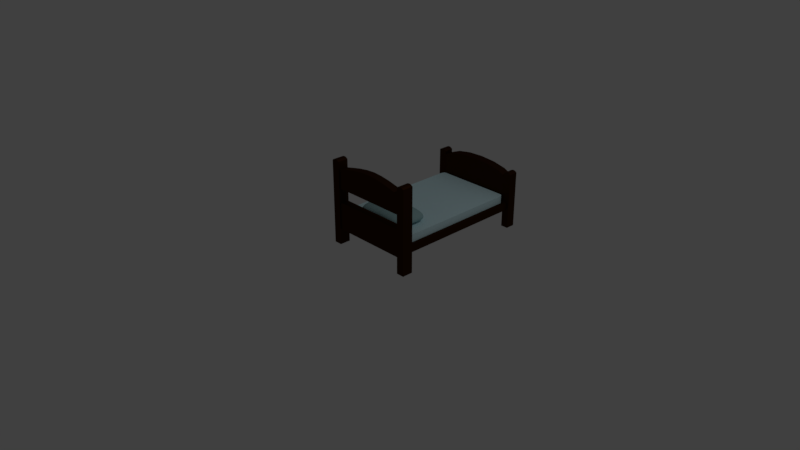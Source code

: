 # Source: Apare_Cama.blend  (saved by Blender 2.78.0; exported with 4.5.12 LTS)
import bpy
from mathutils import Matrix  # noqa: F401  (used for matrix-valued properties, if any)

bpy.ops.wm.read_factory_settings(use_empty=True)
scene = bpy.context.scene
scene.name = 'Scene'

# ---- collections
col_collection_1 = bpy.data.collections.new('Collection 1'); scene.collection.children.link(col_collection_1)

# ---- materials (node trees are filled in below, after node groups)
mat_material_travesseiro = bpy.data.materials.new('Material.Travesseiro')
mat_material_travesseiro.alpha_threshold = 0.0
mat_material_travesseiro.roughness = 0.5
mat_colchao = bpy.data.materials.new('colchao')
mat_colchao.alpha_threshold = 0.0
mat_colchao.roughness = 0.5
mat_material_estrutura = bpy.data.materials.new('Material.Estrutura')
mat_material_estrutura.alpha_threshold = 0.0
mat_material_estrutura.roughness = 0.5

# ---- material node trees
mat_material_travesseiro.use_nodes = True; mat_material_travesseiro.node_tree.nodes.clear()
_N = mat_material_travesseiro.node_tree.nodes; _L = mat_material_travesseiro.node_tree.links
n0 = _N.new('ShaderNodeOutputMaterial'); n0.name = 'Material Output'; n0.location = (300, 300)
n1 = _N.new('ShaderNodeBsdfDiffuse'); n1.name = 'Diffuse BSDF'; n1.location = (10, 300)
n1.inputs[0].default_value = (0.3597, 0.5543, 0.5705, 1.0)
_L.new(n1.outputs[0], n0.inputs[0])
n0.is_active_output = True
mat_colchao.use_nodes = True; mat_colchao.node_tree.nodes.clear()
_N = mat_colchao.node_tree.nodes; _L = mat_colchao.node_tree.links
n0 = _N.new('ShaderNodeOutputMaterial'); n0.name = 'Material Output'; n0.location = (300, 300)
n1 = _N.new('ShaderNodeBsdfDiffuse'); n1.name = 'Diffuse BSDF'; n1.location = (10, 300)
n1.inputs[0].default_value = (0.6938, 0.9427, 1.0, 1.0)
_L.new(n1.outputs[0], n0.inputs[0])
n0.is_active_output = True
mat_material_estrutura.use_nodes = True; mat_material_estrutura.node_tree.nodes.clear()
_N = mat_material_estrutura.node_tree.nodes; _L = mat_material_estrutura.node_tree.links
n0 = _N.new('ShaderNodeOutputMaterial'); n0.name = 'Material Output'; n0.location = (300, 300)
n1 = _N.new('ShaderNodeBsdfAnisotropic'); n1.name = 'Glossy BSDF'; n1.location = (10, 300)
n1.inputs[0].default_value = (0.06072, 0.01973, 0.003238, 1.0)
n1.inputs[1].default_value = 0.6977
_L.new(n1.outputs[0], n0.inputs[0])
n0.is_active_output = True

# ---- world
world_world = bpy.data.worlds.new('World'); scene.world = world_world
world_world.color = (0.05088, 0.05088, 0.05088)
world_world.use_sun_shadow = False
world_world.sun_shadow_jitter_overblur = 0.0
world_world.cycles.sampling_method = 'MANUAL'

# ---- cameras
cam_camera = bpy.data.cameras.new('Camera')
cam_camera.clip_end = 100.0
cam_camera.lens = 35.0
cam_camera.sensor_width = 32.0
cam_camera.sensor_height = 18.0
cam_camera.ortho_scale = 7.314
cam_camera.dof.focus_distance = 0.0

# ---- lights
light_lamp = bpy.data.lights.new('Lamp', 'POINT')
light_lamp.transmission_factor = 0.0
light_lamp.cutoff_distance = 30.0
light_lamp.energy = 100.0
light_lamp.shadow_buffer_clip_start = 1.001
light_lamp.shadow_soft_size = 0.1
light_lamp.shadow_maximum_resolution = 0.006
light_lamp.use_absolute_resolution = True

# ---- meshes
me_cube_004 = bpy.data.meshes.new('Cube.004')
me_cube_004.from_pydata([(-4.101, -1.761, -8.796), (-4.101, -1.761, -6.217), (-4.101, 1.813, -8.794), (-4.101, 1.813, -6.217), (-1.348, -1.743, -7.501), (-1.348, -1.761, -6.217), (-1.348, 1.813, -7.999), (-1.348, 1.813, -6.217), (-2.725, 1.372, -11.02), (-2.725, 1.372, -6.217), (-2.725, -1.381, -11.02), (-2.725, -1.381, -6.217), (-4.05, -0.01684, -11.11), (-4.05, -0.01684, -6.301), (-1.406, -0.00495, -11.02), (-1.406, -0.00495, -6.217), (-2.725, -0.00495, -6.246), (-2.725, -0.00495, -10.73)], [], [(12, 13, 3, 2), (8, 9, 7, 6), (14, 15, 5, 4), (10, 11, 1, 0), (17, 14, 4, 10), (16, 13, 1, 11), (15, 16, 11, 5), (12, 17, 10, 0), (4, 5, 11, 10), (2, 3, 9, 8), (2, 8, 17, 12), (7, 9, 16, 15), (9, 3, 13, 16), (8, 6, 14, 17), (6, 7, 15, 14), (0, 1, 13, 12)])
me_cube_004.polygons.foreach_set('use_smooth', [True] * 16)
_uv = me_cube_004.uv_layers.new(name='UVMap')
_uv.uv.foreach_set('vector', [0.7382, 0.3449, 0.7269, 0.6031, 0.6827, 0.6044, 0.5796, 0.481, 0.4775, 0.5843, 0.6752, 0.6437, 0.6684, 0.6806, 0.5593, 0.7339, 0.7163, 0.9069, 0.7195, 0.6989, 0.7737, 0.692, 0.851, 0.7559, 0.9704, 0.5952, 0.7744, 0.6511, 0.7689, 0.6084, 0.876, 0.4917, 0.7416, 0.2596, 0.7468, 0.1523, 0.8937, 0.1551, 0.8518, 0.2754, 0.7237, 0.6489, 0.7269, 0.6031, 0.7689, 0.6084, 0.7744, 0.6511, 0.7195, 0.6989, 0.7237, 0.6489, 0.7744, 0.6511, 0.7737, 0.692, 0.7382, 0.3449, 0.7416, 0.2596, 0.8518, 0.2754, 0.876, 0.4917, 0.851, 0.7559, 0.7737, 0.692, 0.7744, 0.6511, 0.9704, 0.5952, 0.5796, 0.481, 0.6827, 0.6044, 0.6752, 0.6437, 0.4775, 0.5843, 0.5796, 0.481, 0.6297, 0.2645, 0.7416, 0.2596, 0.7382, 0.3449, 0.6684, 0.6806, 0.6752, 0.6437, 0.7237, 0.6489, 0.7195, 0.6989, 0.6752, 0.6437, 0.6827, 0.6044, 0.7269, 0.6031, 0.7237, 0.6489, 0.6297, 0.2645, 0.6299, 0.1737, 0.7468, 0.1523, 0.7416, 0.2596, 0.5593, 0.7339, 0.6684, 0.6806, 0.7195, 0.6989, 0.7163, 0.9069, 0.876, 0.4917, 0.7689, 0.6084, 0.7269, 0.6031, 0.7382, 0.3449])
me_cube_004.materials.append(mat_material_travesseiro)
me_cube_004.use_remesh_preserve_volume = False
me_cube_004.use_remesh_preserve_attributes = False
me_cube_004.use_mirror_vertex_groups = False
me_cube_004.update()
me_cube_003 = bpy.data.meshes.new('Cube.003')
me_cube_003.from_pydata([(-0.9272, -1.0, -1.54), (-1.0, -0.9272, -1.54), (-0.9636, -0.9902, -1.54), (-0.9902, -0.9636, -1.54), (-1.0, -0.9272, 0.4601), (-0.9272, -1.0, 0.4601), (-0.9902, -0.9636, 0.4601), (-0.9636, -0.9902, 0.4601), (-1.0, 0.9272, -1.54), (-0.9272, 1.0, -1.54), (-0.9902, 0.9636, -1.54), (-0.9636, 0.9902, -1.54), (-0.9272, 1.0, 0.4601), (-1.0, 0.9272, 0.4601), (-0.9636, 0.9902, 0.4601), (-0.9902, 0.9636, 0.4601), (1.0, -0.9272, -1.54), (0.9272, -1.0, -1.54), (0.9902, -0.9636, -1.54), (0.9636, -0.9902, -1.54), (0.9272, -1.0, 0.4601), (1.0, -0.9272, 0.4601), (0.9636, -0.9902, 0.4601), (0.9902, -0.9636, 0.4601), (0.9272, 1.0, -1.54), (1.0, 0.9272, -1.54), (0.9636, 0.9902, -1.54), (0.9902, 0.9636, -1.54), (1.0, 0.9272, 0.4601), (0.9272, 1.0, 0.4601), (0.9902, 0.9636, 0.4601), (0.9636, 0.9902, 0.4601)], [], [(17, 20, 5, 0), (25, 28, 21, 16), (28, 30, 31, 29, 12, 14, 15, 13, 4, 6, 7, 5, 20, 22, 23, 21), (1, 4, 13, 8), (9, 12, 29, 24), (0, 5, 7, 2), (2, 7, 6, 3), (3, 6, 4, 1), (12, 9, 11, 14), (14, 11, 10, 15), (15, 10, 8, 13), (28, 25, 27, 30), (30, 27, 26, 31), (31, 26, 24, 29), (20, 17, 19, 22), (22, 19, 18, 23), (23, 18, 16, 21), (8, 10, 11, 9, 24, 26, 27, 25, 16, 18, 19, 17, 0, 2, 3, 1)])
_uv = me_cube_003.uv_layers.new(name='UVMap')
_uv.uv.foreach_set('vector', [0.2852, 0.0649, 0.0339, 0.0649, 0.0339, 0.3373, 0.2852, 0.3373, 0.2852, 0.339, 0.0339, 0.339, 0.0339, 0.6114, 0.2852, 0.6114, 0.296, 0.3373, 0.2915, 0.336, 0.2881, 0.3324, 0.2869, 0.3274, 0.2869, 0.07482, 0.2881, 0.06986, 0.2915, 0.06623, 0.296, 0.0649, 0.5291, 0.0649, 0.5337, 0.06623, 0.537, 0.06986, 0.5382, 0.07482, 0.5382, 0.3274, 0.537, 0.3324, 0.5337, 0.336, 0.5291, 0.3373, 0.5382, 0.339, 0.2869, 0.339, 0.2869, 0.6114, 0.5382, 0.6114, 0.2852, 0.6131, 0.0339, 0.6131, 0.0339, 0.8855, 0.2852, 0.8855, 0.6647, 0.6114, 0.6647, 0.339, 0.6031, 0.339, 0.6031, 0.6114, 0.2869, 0.6799, 0.5382, 0.6799, 0.5382, 0.6131, 0.2869, 0.6131, 0.6015, 0.6114, 0.6015, 0.339, 0.5399, 0.339, 0.5399, 0.6114, 0.2869, 0.7485, 0.5382, 0.7485, 0.5382, 0.6816, 0.2869, 0.6816, 0.8545, 0.6114, 0.8545, 0.339, 0.7929, 0.339, 0.7929, 0.6114, 0.2869, 0.817, 0.5382, 0.817, 0.5382, 0.7501, 0.2869, 0.7501, 0.728, 0.6114, 0.728, 0.339, 0.6664, 0.339, 0.6664, 0.6114, 0.2869, 0.8855, 0.5382, 0.8855, 0.5382, 0.8186, 0.2869, 0.8186, 0.7912, 0.6114, 0.7912, 0.339, 0.7296, 0.339, 0.7296, 0.6114, 0.5399, 0.6799, 0.7912, 0.6799, 0.7912, 0.6131, 0.5399, 0.6131, 0.8545, 0.3373, 0.8545, 0.0649, 0.7929, 0.0649, 0.7929, 0.3373, 0.5399, 0.7485, 0.7912, 0.7485, 0.7912, 0.6816, 0.5399, 0.6816, 0.7912, 0.3274, 0.79, 0.3324, 0.7867, 0.336, 0.7821, 0.3373, 0.549, 0.3373, 0.5445, 0.336, 0.5411, 0.3324, 0.5399, 0.3274, 0.5399, 0.07482, 0.5411, 0.06986, 0.5445, 0.06623, 0.549, 0.0649, 0.7821, 0.0649, 0.7867, 0.06623, 0.79, 0.06986, 0.7912, 0.07482])
me_cube_003.materials.append(mat_colchao)
me_cube_003.use_remesh_preserve_volume = False
me_cube_003.use_remesh_preserve_attributes = False
me_cube_003.use_mirror_vertex_groups = False
me_cube_003.update()
me_cube_001 = bpy.data.meshes.new('Cube.001')
me_cube_001.from_pydata([(0.2716, 1.257, 0.1057), (0.1358, 1.257, 0.1185), (0.2716, 1.257, 0.1792), (0.4074, 1.257, 0.08771), (0.2716, 1.257, 0.03214), (0.1358, 1.257, 0.04016), (0.1358, 1.257, 0.1969), (0.4074, 1.257, 0.1545), (0.4074, 1.257, 0.0209), (-0.2716, 0.6127, -0.09556), (-0.2716, 0.8512, -0.09681), (-0.1358, 0.6127, -0.09556), (-0.2716, 0.3742, -0.09413), (-0.4074, 0.6127, -0.09556), (-0.4074, 0.8512, -0.09681), (-0.1358, 0.8512, -0.09681), (-0.1358, 0.3742, -0.09413), (-0.4074, 0.3742, -0.09413), (-0.2716, -0.03199, 0.1113), (-0.1358, -0.03199, 0.1242), (-0.2716, -0.0319, 0.1843), (-0.4074, -0.03199, 0.09335), (-0.2716, -0.0319, 0.03837), (-0.1358, -0.0319, 0.0464), (-0.1358, -0.0319, 0.2019), (-0.4074, -0.0319, 0.1596), (-0.4074, -0.0319, 0.02714), (0.2716, 0.6127, 0.3163), (0.2716, 0.3742, 0.3169), (0.4074, 0.6127, 0.2786), (0.2716, 0.8512, 0.3154), (0.1358, 0.6127, 0.3433), (0.1358, 0.3742, 0.3438), (0.4074, 0.3742, 0.2792), (0.4074, 0.8512, 0.2777), (0.1358, 0.8512, 0.3423), (-0.2716, -0.03051, -0.07959), (-0.2716, -0.03117, -0.06008), (-0.4074, -0.03051, -0.08015), (-0.2716, -0.02963, -0.0871), (-0.1358, -0.03051, -0.07918), (-0.1358, -0.03117, -0.05848), (-0.4074, -0.03117, -0.06233), (-0.4074, -0.02963, -0.0871), (-0.1358, -0.02963, -0.0871), (-0.2716, -0.005825, -0.09061), (-0.2716, -0.02713, -0.08961), (-0.4074, -0.005825, -0.09061), (-0.2716, 0.05506, -0.09161), (-0.1358, -0.005825, -0.09061), (-0.1358, -0.02713, -0.08961), (-0.4074, -0.02713, -0.08961), (-0.4074, 0.05506, -0.09161), (-0.1358, 0.05506, -0.09161), (0.2716, 1.256, -0.08675), (0.2716, 1.257, -0.0671), (0.4074, 1.256, -0.08731), (0.2716, 1.255, -0.0943), (0.1358, 1.256, -0.08635), (0.1358, 1.257, -0.0655), (0.4074, 1.257, -0.06935), (0.4074, 1.255, -0.0943), (0.1358, 1.255, -0.0943), (0.2716, 1.231, -0.09754), (0.2716, 1.253, -0.09678), (0.4074, 1.231, -0.09754), (0.2716, 1.17, -0.09786), (0.1358, 1.231, -0.09754), (0.1358, 1.253, -0.09678), (0.4074, 1.253, -0.09678), (0.4074, 1.17, -0.09786), (0.1358, 1.17, -0.09786), (0.2716, 1.231, 0.3111), (0.2716, 1.17, 0.3127), (0.4074, 1.231, 0.2742), (0.2716, 1.253, 0.3094), (0.1358, 1.231, 0.3374), (0.1358, 1.17, 0.3392), (0.4074, 1.17, 0.2755), (0.4074, 1.253, 0.2729), (0.1358, 1.253, 0.3355), (0.2716, 1.256, 0.2982), (0.2716, 1.255, 0.3059), (0.4074, 1.256, 0.2628), (0.2716, 1.257, 0.2785), (0.1358, 1.256, 0.3235), (0.1358, 1.255, 0.3317), (0.4074, 1.255, 0.2699), (0.4074, 1.257, 0.2448), (0.1358, 1.257, 0.3026), (-0.2716, -0.005825, 0.315), (-0.2716, 0.05506, 0.3162), (-0.4074, -0.005825, 0.2781), (-0.2716, -0.02713, 0.3134), (-0.1358, -0.005825, 0.3413), (-0.1358, 0.05506, 0.3427), (-0.4074, 0.05506, 0.279), (-0.4074, -0.02713, 0.2769), (-0.1358, -0.02713, 0.3395), (-0.2716, -0.03051, 0.3023), (-0.2716, -0.02963, 0.31), (-0.4074, -0.03051, 0.2669), (-0.2716, -0.03117, 0.2827), (-0.1358, -0.03051, 0.3276), (-0.1358, -0.02963, 0.3357), (-0.4074, -0.02963, 0.2739), (-0.4074, -0.03117, 0.249), (-0.1358, -0.03117, 0.3068), (0.2716, 0.6127, -0.09556), (0.2716, 0.8512, -0.09681), (0.4074, 0.6127, -0.09556), (0.2716, 0.3742, -0.09413), (0.1358, 0.6127, -0.09556), (0.1358, 0.8512, -0.09681), (0.4074, 0.8512, -0.09681), (0.4074, 0.3742, -0.09413), (0.1358, 0.3742, -0.09413), (0.2716, -0.03051, 0.3023), (0.2716, -0.02963, 0.31), (0.1358, -0.03051, 0.3276), (0.2716, -0.03117, 0.2827), (0.4074, -0.03051, 0.2669), (0.4074, -0.02963, 0.2739), (0.1358, -0.02963, 0.3357), (0.1358, -0.03117, 0.3068), (0.4074, -0.03117, 0.249), (0.2716, -0.005825, 0.315), (0.2716, 0.05506, 0.3162), (0.1358, -0.005825, 0.3413), (0.2716, -0.02713, 0.3134), (0.4074, -0.005825, 0.2781), (0.4074, 0.05506, 0.279), (0.1358, 0.05506, 0.3427), (0.1358, -0.02713, 0.3395), (0.4074, -0.02713, 0.2769), (-0.2716, 1.256, 0.2982), (-0.2716, 1.255, 0.3059), (-0.1358, 1.256, 0.3235), (-0.2716, 1.257, 0.2785), (-0.4074, 1.256, 0.2628), (-0.4074, 1.255, 0.2699), (-0.1358, 1.255, 0.3317), (-0.1358, 1.257, 0.3026), (-0.4074, 1.257, 0.2448), (-0.2716, 1.231, 0.3111), (-0.2716, 1.17, 0.3127), (-0.1358, 1.231, 0.3374), (-0.2716, 1.253, 0.3094), (-0.4074, 1.231, 0.2742), (-0.4074, 1.17, 0.2755), (-0.1358, 1.17, 0.3392), (-0.1358, 1.253, 0.3355), (-0.4074, 1.253, 0.2729), (-0.2716, 1.231, -0.09754), (-0.2716, 1.253, -0.09678), (-0.1358, 1.231, -0.09754), (-0.2716, 1.17, -0.09786), (-0.4074, 1.231, -0.09754), (-0.4074, 1.253, -0.09678), (-0.1358, 1.253, -0.09678), (-0.1358, 1.17, -0.09786), (-0.4074, 1.17, -0.09786), (-0.2716, 1.256, -0.08675), (-0.2716, 1.257, -0.0671), (-0.1358, 1.256, -0.08635), (-0.2716, 1.255, -0.0943), (-0.4074, 1.256, -0.08731), (-0.4074, 1.257, -0.06935), (-0.1358, 1.257, -0.0655), (-0.1358, 1.255, -0.0943), (-0.4074, 1.255, -0.0943), (0.2716, -0.005825, -0.09061), (0.2716, -0.02713, -0.08961), (0.1358, -0.005825, -0.09061), (0.2716, 0.05506, -0.09161), (0.4074, -0.005825, -0.09061), (0.4074, -0.02713, -0.08961), (0.1358, -0.02713, -0.08961), (0.1358, 0.05506, -0.09161), (0.4074, 0.05506, -0.09161), (0.2716, -0.03051, -0.07959), (0.2716, -0.03117, -0.06008), (0.1358, -0.03051, -0.07918), (0.2716, -0.02963, -0.0871), (0.4074, -0.03051, -0.08015), (0.4074, -0.03117, -0.06233), (0.1358, -0.03117, -0.05848), (0.1358, -0.02963, -0.0871), (0.4074, -0.02963, -0.0871), (-0.2716, 0.6127, 0.3163), (-0.2716, 0.3742, 0.3169), (-0.1358, 0.6127, 0.3433), (-0.2716, 0.8512, 0.3154), (-0.4074, 0.6127, 0.2786), (-0.4074, 0.3742, 0.2792), (-0.1358, 0.3742, 0.3438), (-0.1358, 0.8512, 0.3423), (-0.4074, 0.8512, 0.2777), (0.2716, -0.03199, 0.1113), (0.4074, -0.03199, 0.09335), (0.2716, -0.0319, 0.1843), (0.1358, -0.03199, 0.1242), (0.2716, -0.0319, 0.03837), (0.4074, -0.0319, 0.02714), (0.4074, -0.0319, 0.1596), (0.1358, -0.0319, 0.2019), (0.1358, -0.0319, 0.0464), (-0.2716, 1.257, 0.1057), (-0.4074, 1.257, 0.08771), (-0.2716, 1.257, 0.1792), (-0.1358, 1.257, 0.1185), (-0.2716, 1.257, 0.03214), (-0.4074, 1.257, 0.0209), (-0.4074, 1.257, 0.1545), (-0.1358, 1.257, 0.1969), (-0.1358, 1.257, 0.04016), (-0.4074, -0.03162, 0.215), (-0.2716, -0.03162, 0.2454), (-0.1358, -0.03162, 0.267), (0.4074, 1.257, 0.2105), (0.2716, 1.257, 0.2408), (0.1358, 1.257, 0.2625), (-0.4074, -0.0285, -0.08848), (-0.2716, -0.0285, -0.08848), (-0.1358, -0.0285, -0.08848), (-0.4074, -0.0285, 0.2755), (-0.2716, -0.0285, 0.3117), (-0.1358, -0.0285, 0.3376), (0.4074, 0.1752, 0.2794), (0.2716, 0.1752, 0.3169), (0.1358, 0.1752, 0.3436), (0.4074, 1.254, 0.2714), (0.2716, 1.254, 0.3077), (0.1358, 1.254, 0.3336), (-0.4074, 1.05, 0.2766), (-0.2716, 1.05, 0.3141), (-0.1358, 1.05, 0.3409), (0.4074, 1.05, -0.09765), (0.2716, 1.05, -0.09765), (0.1358, 1.05, -0.09765), (0.4074, 1.254, -0.09567), (0.2716, 1.254, -0.09567), (0.1358, 1.254, -0.09567), (-0.4074, 1.257, -0.03506), (-0.2716, 1.257, -0.02945), (-0.1358, 1.257, -0.02543), (0.4074, -0.03162, -0.02833), (0.2716, -0.03162, -0.02272), (0.1358, -0.03162, -0.01871), (-0.4074, 0.1752, -0.09274), (-0.2716, 0.1752, -0.09274), (-0.1358, 0.1752, -0.09274), (0.5432, -0.02963, -0.0871), (0.5432, -0.03051, -0.08079), (0.5432, -0.03117, -0.0649), (-0.1358, -0.03162, -0.01871), (-0.2716, -0.03162, -0.02272), (-0.4074, -0.03162, -0.02833), (-0.5432, -0.03117, -0.0649), (-0.5432, -0.03051, -0.08079), (-0.5432, -0.02963, -0.0871), (0.1358, -0.0285, -0.08848), (0.2716, -0.0285, -0.08848), (0.4074, -0.0285, -0.08848), (0.5432, 0.05506, -0.09161), (0.5432, -0.005825, -0.09061), (0.5432, -0.02713, -0.08961), (-0.5432, -0.02713, -0.08961), (-0.5432, -0.005825, -0.09061), (-0.5432, 0.05506, -0.09161), (0.1358, 0.1752, -0.09274), (0.2716, 0.1752, -0.09274), (0.4074, 0.1752, -0.09274), (-0.5432, 1.255, -0.0943), (-0.5432, 1.256, -0.08795), (-0.5432, 1.257, -0.07192), (0.1358, 1.257, -0.02543), (0.2716, 1.257, -0.02945), (0.4074, 1.257, -0.03506), (0.5432, 1.257, -0.07192), (0.5432, 1.256, -0.08795), (0.5432, 1.255, -0.0943), (-0.1358, 1.254, -0.09567), (-0.2716, 1.254, -0.09567), (-0.4074, 1.254, -0.09567), (-0.5432, 1.17, -0.09786), (-0.5432, 1.231, -0.09754), (-0.5432, 1.253, -0.09678), (0.5432, 1.253, -0.09678), (0.5432, 1.231, -0.09754), (0.5432, 1.17, -0.09786), (-0.1358, 1.05, -0.09765), (-0.2716, 1.05, -0.09765), (-0.4074, 1.05, -0.09765), (-0.5432, 1.253, 0.2312), (-0.5432, 1.231, 0.2321), (-0.5432, 1.17, 0.233), (0.1358, 1.05, 0.3409), (0.2716, 1.05, 0.3141), (0.4074, 1.05, 0.2766), (0.5432, 1.17, 0.233), (0.5432, 1.231, 0.2321), (0.5432, 1.253, 0.2312), (-0.1358, 1.254, 0.3336), (-0.2716, 1.254, 0.3077), (-0.4074, 1.254, 0.2714), (-0.5432, 1.257, 0.2063), (-0.5432, 1.256, 0.2223), (-0.5432, 1.255, 0.2287), (0.5432, 1.255, 0.2287), (0.5432, 1.256, 0.2223), (0.5432, 1.257, 0.2063), (-0.1358, 1.257, 0.2625), (-0.2716, 1.257, 0.2408), (-0.4074, 1.257, 0.2105), (0.5432, -0.02713, 0.2352), (0.5432, -0.005825, 0.236), (0.5432, 0.05506, 0.2365), (-0.1358, 0.1752, 0.3436), (-0.2716, 0.1752, 0.3169), (-0.4074, 0.1752, 0.2794), (-0.5432, 0.05506, 0.2365), (-0.5432, -0.005825, 0.236), (-0.5432, -0.02713, 0.2352), (0.1358, -0.0285, 0.3376), (0.2716, -0.0285, 0.3117), (0.4074, -0.0285, 0.2755), (0.5432, -0.03117, 0.2105), (0.5432, -0.03051, 0.2264), (0.5432, -0.02963, 0.2327), (-0.5432, -0.02963, 0.2327), (-0.5432, -0.03051, 0.2264), (-0.5432, -0.03117, 0.2105), (0.1358, -0.03162, 0.267), (0.2716, -0.03162, 0.2454), (0.4074, -0.03162, 0.215), (-0.5432, 0.3742, -0.09413), (-0.5432, 0.6127, -0.09556), (-0.5432, 0.8512, -0.09681), (0.5432, 0.8512, -0.09681), (0.5432, 0.6127, -0.09556), (0.5432, 0.3742, -0.09413), (0.5432, -0.0319, 0.0143), (0.5432, -0.03199, 0.07281), (0.5432, -0.0319, 0.1313), (-0.5432, -0.0319, 0.1313), (-0.5432, -0.03199, 0.07281), (-0.5432, -0.0319, 0.0143), (-0.5432, 1.257, 0.008063), (-0.5432, 1.257, 0.06717), (-0.5432, 1.257, 0.1263), (0.5432, 1.257, 0.1263), (0.5432, 1.257, 0.06717), (0.5432, 1.257, 0.008063), (-0.5432, 0.8512, 0.2347), (-0.5432, 0.6127, 0.2355), (-0.5432, 0.3742, 0.2362), (0.5432, 0.3742, 0.2362), (0.5432, 0.6127, 0.2355), (0.5432, 0.8512, 0.2347), (0.0, 0.8512, -0.09681), (0.0, 0.6127, -0.09556), (0.0, 0.3742, -0.09413), (0.0, -0.02963, 0.346), (0.0, -0.03051, 0.3377), (0.0, -0.03117, 0.3164), (0.0, 0.05506, 0.3534), (0.0, -0.005825, 0.3518), (0.0, -0.02713, 0.35), (0.0, 1.255, 0.342), (0.0, 1.256, 0.3336), (0.0, 1.257, 0.3122), (0.0, 1.17, 0.3499), (0.0, 1.231, 0.3479), (0.0, 1.253, 0.3459), (0.0, 1.253, -0.09678), (0.0, 1.231, -0.09754), (0.0, 1.17, -0.09786), (0.0, 1.257, -0.06486), (0.0, 1.256, -0.08619), (0.0, 1.255, -0.0943), (0.0, -0.02713, -0.08961), (0.0, -0.005825, -0.09061), (0.0, 0.05506, -0.09161), (0.0, -0.03117, -0.05783), (0.0, -0.03051, -0.07902), (0.0, -0.02963, -0.0871), (0.0, 0.3742, 0.3545), (0.0, 0.6127, 0.354), (0.0, 0.8512, 0.353), (0.0, -0.0319, 0.209), (0.0, -0.03199, 0.1293), (0.0, -0.0319, 0.04961), (0.0, 1.257, 0.204), (0.0, 1.257, 0.1237), (0.0, 1.257, 0.04337), (0.0, 1.254, 0.3439), (0.0, 1.05, 0.3516), (0.0, 1.05, -0.09765), (0.0, 1.254, -0.09567), (0.0, 1.257, -0.02383), (0.0, 0.1752, -0.09274), (0.0, -0.0285, -0.08848), (0.0, -0.03162, -0.0171), (-0.5432, 0.1752, -0.09274), (-0.5432, -0.03162, -0.03475), (-0.5432, -0.0285, -0.08848), (0.5432, -0.03162, -0.03475), (0.5432, 0.1752, -0.09274), (0.5432, -0.0285, -0.08848), (0.5432, 1.05, -0.09765), (0.5432, 1.257, -0.04148), (0.5432, 1.254, -0.09567), (-0.5432, 1.257, -0.04148), (-0.5432, 1.05, -0.09765), (-0.5432, 1.254, -0.09567), (0.5432, 1.257, 0.1758), (0.5432, 1.05, 0.2338), (0.5432, 1.254, 0.23), (-0.5432, 1.05, 0.2338), (-0.5432, 1.257, 0.1758), (-0.5432, 1.254, 0.23), (-0.5432, -0.03162, 0.1804), (-0.5432, 0.1752, 0.2366), (-0.5432, -0.0285, 0.2341), (0.5432, 0.1752, 0.2366), (0.5432, -0.03162, 0.1804), (0.5432, -0.0285, 0.2341), (0.0, 1.257, 0.2712), (0.0, 0.1752, 0.3543), (0.0, -0.0285, 0.348), (0.0, -0.03162, 0.2757), (-0.6546, -0.2202, -1.073), (-0.6546, 1.446, -1.073), (0.6546, -0.2202, -1.073), (0.6546, 1.446, -1.073), (-0.6546, -0.2202, 0.3662), (-0.6546, 1.446, 0.3662), (0.6546, 1.446, 0.3662), (0.6546, -0.2202, 0.3662), (0.5432, 1.446, -1.073), (-0.5432, 1.446, -1.073), (-0.5432, -0.2202, -1.073), (0.5432, -0.2202, -1.073), (0.5432, -0.2202, 0.3662), (-0.5432, -0.2202, 0.3662), (-0.5432, 1.446, 0.3662), (0.5432, 1.446, 0.3662), (-0.6537, 21.3, -0.1083), (-0.6537, 21.3, -1.073), (0.6536, 22.72, -0.1083), (0.6536, 22.72, -1.073), (0.6536, 21.3, -0.1083), (0.6536, 21.3, -1.073), (-0.6537, 22.72, -0.1083), (-0.6537, 22.72, -1.073), (0.5432, 1.446, 0.3662), (0.6546, 1.446, 0.3662), (0.5687, 1.446, 0.3876), (0.5989, 1.446, 0.3951), (0.629, 1.446, 0.3876), (0.6546, -0.2202, 0.3662), (0.5432, -0.2202, 0.3662), (0.629, -0.2202, 0.3876), (0.5989, -0.2202, 0.3951), (0.5687, -0.2202, 0.3876), (-0.5432, -0.2202, 0.3662), (-0.6546, -0.2202, 0.3662), (-0.5687, -0.2202, 0.3876), (-0.5989, -0.2202, 0.3951), (-0.629, -0.2202, 0.3876), (-0.6546, 1.446, 0.3662), (-0.5432, 1.446, 0.3662), (-0.629, 1.446, 0.3876), (-0.5989, 1.446, 0.3951), (-0.5687, 1.446, 0.3876), (-0.5432, -0.03208, -0.3337), (0.5432, -0.03208, -0.3337), (-0.5432, 1.258, -0.8048), (0.5432, 1.258, -0.8048), (0.5432, -0.03208, -0.8048), (-0.5432, -0.03208, -0.8048), (0.5432, 1.258, -0.3394), (-0.5432, 1.258, -0.3394), (0.5491, 22.72, -1.073), (-0.5419, 22.72, -1.073), (0.5491, 21.3, -0.1083), (-0.5419, 21.3, -0.1083), (-0.5419, 21.3, -1.073), (0.5491, 21.3, -1.073), (-0.5419, 22.72, -0.1083), (0.5491, 22.72, -0.1083), (-0.5419, 22.72, -0.8114), (0.5491, 22.72, -0.8114), (0.5491, 21.3, -0.8114), (-0.5419, 21.3, -0.8114), (0.5491, 21.31, -0.1673), (-0.5419, 21.31, -0.1673), (-0.5419, 22.71, -0.1673), (0.5491, 22.71, -0.1673), (-0.5419, 22.71, -0.8114), (0.5491, 22.71, -0.8114), (0.5491, 21.31, -0.8114), (-0.5419, 21.31, -0.8114), (0.03047, 21.31, -0.8114), (0.03047, 22.71, -0.8114), (0.03047, 22.72, -0.3928), (-0.3888, 22.71, -0.09138), (0.4473, 22.71, -0.105), (-0.1966, 22.71, -0.04937), (0.02976, 22.71, -0.03721), (0.2559, 22.71, -0.05675), (0.03047, 21.3, -0.3928), (0.4473, 21.31, -0.105), (-0.3888, 21.31, -0.09138), (0.2559, 21.31, -0.05675), (0.02976, 21.31, -0.03721), (-0.1966, 21.31, -0.04937), (0.6406, 21.3, -0.09526), (0.5622, 21.3, -0.09526), (0.6157, 21.3, -0.08086), (0.587, 21.3, -0.08086), (0.5622, 22.72, -0.09526), (0.6406, 22.72, -0.09526), (0.587, 22.72, -0.08086), (0.6157, 22.72, -0.08086), (-0.6383, 22.72, -0.09391), (-0.5573, 22.72, -0.09391), (-0.6126, 22.72, -0.08), (-0.583, 22.72, -0.08), (-0.5573, 21.3, -0.09391), (-0.6383, 21.3, -0.09391), (-0.583, 21.3, -0.08), (-0.6126, 21.3, -0.08), (-0.6109, 1.428, -0.7516), (-0.6109, 1.428, -0.6231), (-0.6109, 21.36, -0.7516), (-0.6109, 21.36, -0.6231), (0.6162, 1.428, -0.7516), (0.6162, 1.428, -0.6231), (0.6162, 21.36, -0.7516), (0.6162, 21.36, -0.6231), (0.5698, 21.36, -0.7516), (-0.5645, 21.36, -0.7516), (-0.5645, 21.36, -0.6231), (0.5698, 21.36, -0.6231), (-0.5645, 1.428, -0.7516), (0.5698, 1.428, -0.7516), (0.5698, 1.428, -0.6231), (-0.5645, 1.428, -0.6231), (-0.6109, 1.428, -0.6231), (-0.6109, 21.36, -0.6231), (0.5698, 21.36, -0.6231), (0.6162, 21.36, -0.6231), (0.6162, 1.428, -0.6231), (-0.5645, 1.428, -0.6231), (-0.5645, 21.36, -0.6231), (0.5698, 1.428, -0.6231), (-0.5645, 21.14, -0.6231), (0.5698, 21.14, -0.6231), (0.5698, 1.649, -0.6231), (-0.5645, 1.649, -0.6231), (-0.5645, 21.14, -0.7183), (0.5698, 21.14, -0.7183), (0.5698, 1.649, -0.7183), (-0.5645, 1.649, -0.7183)], [], [(0, 4, 5, 1), (1, 5, 395, 394), (4, 277, 276, 5), (5, 276, 400, 395), (0, 1, 6, 2), (2, 6, 221, 220), (1, 394, 393, 6), (6, 393, 428, 221), (0, 2, 7, 3), (3, 7, 351, 352), (2, 220, 219, 7), (7, 219, 416, 351), (0, 3, 8, 4), (4, 8, 278, 277), (3, 352, 353, 8), (8, 353, 411, 278), (9, 13, 14, 10), (10, 14, 293, 292), (13, 337, 338, 14), (14, 338, 414, 293), (9, 10, 15, 11), (11, 15, 360, 361), (10, 292, 291, 15), (15, 291, 398, 360), (9, 11, 16, 12), (12, 16, 251, 250), (11, 361, 362, 16), (16, 362, 401, 251), (9, 12, 17, 13), (13, 17, 336, 337), (12, 250, 249, 17), (17, 249, 404, 336), (18, 22, 23, 19), (19, 23, 392, 391), (22, 256, 255, 23), (23, 255, 403, 392), (18, 19, 24, 20), (20, 24, 218, 217), (19, 391, 390, 24), (24, 390, 431, 218), (18, 20, 25, 21), (21, 25, 345, 346), (20, 217, 216, 25), (25, 216, 422, 345), (18, 21, 26, 22), (22, 26, 257, 256), (21, 346, 347, 26), (26, 347, 405, 257), (27, 31, 32, 28), (28, 32, 230, 229), (31, 388, 387, 32), (32, 387, 429, 230), (27, 28, 33, 29), (29, 33, 357, 358), (28, 229, 228, 33), (33, 228, 425, 357), (27, 29, 34, 30), (30, 34, 299, 298), (29, 358, 359, 34), (34, 359, 417, 299), (27, 30, 35, 31), (31, 35, 389, 388), (30, 298, 297, 35), (35, 297, 397, 389), (36, 40, 41, 37), (37, 41, 255, 256), (40, 385, 384, 41), (41, 384, 403, 255), (36, 37, 42, 38), (38, 42, 258, 259), (37, 256, 257, 42), (42, 257, 405, 258), (36, 38, 43, 39), (39, 43, 222, 223), (38, 259, 260, 43), (43, 260, 406, 222), (36, 39, 44, 40), (40, 44, 386, 385), (39, 223, 224, 44), (44, 224, 402, 386), (45, 49, 50, 46), (46, 50, 224, 223), (49, 382, 381, 50), (50, 381, 402, 224), (45, 46, 51, 47), (47, 51, 267, 268), (46, 223, 222, 51), (51, 222, 406, 267), (45, 47, 52, 48), (48, 52, 249, 250), (47, 268, 269, 52), (52, 269, 404, 249), (45, 48, 53, 49), (49, 53, 383, 382), (48, 250, 251, 53), (53, 251, 401, 383), (54, 58, 59, 55), (55, 59, 276, 277), (58, 379, 378, 59), (59, 378, 400, 276), (54, 55, 60, 56), (56, 60, 279, 280), (55, 277, 278, 60), (60, 278, 411, 279), (54, 56, 61, 57), (57, 61, 240, 241), (56, 280, 281, 61), (61, 281, 412, 240), (54, 57, 62, 58), (58, 62, 380, 379), (57, 241, 242, 62), (62, 242, 399, 380), (63, 67, 68, 64), (64, 68, 242, 241), (67, 376, 375, 68), (68, 375, 399, 242), (63, 64, 69, 65), (65, 69, 288, 289), (64, 241, 240, 69), (69, 240, 412, 288), (63, 65, 70, 66), (66, 70, 237, 238), (65, 289, 290, 70), (70, 290, 410, 237), (63, 66, 71, 67), (67, 71, 377, 376), (66, 238, 239, 71), (71, 239, 398, 377), (72, 76, 77, 73), (73, 77, 297, 298), (76, 373, 372, 77), (77, 372, 397, 297), (72, 73, 78, 74), (74, 78, 300, 301), (73, 298, 299, 78), (78, 299, 417, 300), (72, 74, 79, 75), (75, 79, 231, 232), (74, 301, 302, 79), (79, 302, 418, 231), (72, 75, 80, 76), (76, 80, 374, 373), (75, 232, 233, 80), (80, 233, 396, 374), (81, 85, 86, 82), (82, 86, 233, 232), (85, 370, 369, 86), (86, 369, 396, 233), (81, 82, 87, 83), (83, 87, 309, 310), (82, 232, 231, 87), (87, 231, 418, 309), (81, 83, 88, 84), (84, 88, 219, 220), (83, 310, 311, 88), (88, 311, 416, 219), (81, 84, 89, 85), (85, 89, 371, 370), (84, 220, 221, 89), (89, 221, 428, 371), (90, 94, 95, 91), (91, 95, 318, 319), (94, 367, 366, 95), (95, 366, 429, 318), (90, 91, 96, 92), (92, 96, 321, 322), (91, 319, 320, 96), (96, 320, 423, 321), (90, 92, 97, 93), (93, 97, 225, 226), (92, 322, 323, 97), (97, 323, 424, 225), (90, 93, 98, 94), (94, 98, 368, 367), (93, 226, 227, 98), (98, 227, 430, 368), (99, 103, 104, 100), (100, 104, 227, 226), (103, 364, 363, 104), (104, 363, 430, 227), (99, 100, 105, 101), (101, 105, 330, 331), (100, 226, 225, 105), (105, 225, 424, 330), (99, 101, 106, 102), (102, 106, 216, 217), (101, 331, 332, 106), (106, 332, 422, 216), (99, 102, 107, 103), (103, 107, 365, 364), (102, 217, 218, 107), (107, 218, 431, 365), (108, 112, 113, 109), (109, 113, 239, 238), (112, 361, 360, 113), (113, 360, 398, 239), (108, 109, 114, 110), (110, 114, 339, 340), (109, 238, 237, 114), (114, 237, 410, 339), (108, 110, 115, 111), (111, 115, 272, 271), (110, 340, 341, 115), (115, 341, 408, 272), (108, 111, 116, 112), (112, 116, 362, 361), (111, 271, 270, 116), (116, 270, 401, 362), (117, 121, 122, 118), (118, 122, 326, 325), (121, 328, 329, 122), (122, 329, 427, 326), (117, 118, 123, 119), (119, 123, 363, 364), (118, 325, 324, 123), (123, 324, 430, 363), (117, 119, 124, 120), (120, 124, 333, 334), (119, 364, 365, 124), (124, 365, 431, 333), (117, 120, 125, 121), (121, 125, 327, 328), (120, 334, 335, 125), (125, 335, 426, 327), (126, 130, 131, 127), (127, 131, 228, 229), (130, 316, 317, 131), (131, 317, 425, 228), (126, 127, 132, 128), (128, 132, 366, 367), (127, 229, 230, 132), (132, 230, 429, 366), (126, 128, 133, 129), (129, 133, 324, 325), (128, 367, 368, 133), (133, 368, 430, 324), (126, 129, 134, 130), (130, 134, 315, 316), (129, 325, 326, 134), (134, 326, 427, 315), (135, 139, 140, 136), (136, 140, 305, 304), (139, 307, 308, 140), (140, 308, 421, 305), (135, 136, 141, 137), (137, 141, 369, 370), (136, 304, 303, 141), (141, 303, 396, 369), (135, 137, 142, 138), (138, 142, 312, 313), (137, 370, 371, 142), (142, 371, 428, 312), (135, 138, 143, 139), (139, 143, 306, 307), (138, 313, 314, 143), (143, 314, 420, 306), (144, 148, 149, 145), (145, 149, 234, 235), (148, 295, 296, 149), (149, 296, 419, 234), (144, 145, 150, 146), (146, 150, 372, 373), (145, 235, 236, 150), (150, 236, 397, 372), (144, 146, 151, 147), (147, 151, 303, 304), (146, 373, 374, 151), (151, 374, 396, 303), (144, 147, 152, 148), (148, 152, 294, 295), (147, 304, 305, 152), (152, 305, 421, 294), (153, 157, 158, 154), (154, 158, 284, 283), (157, 286, 287, 158), (158, 287, 415, 284), (153, 154, 159, 155), (155, 159, 375, 376), (154, 283, 282, 159), (159, 282, 399, 375), (153, 155, 160, 156), (156, 160, 291, 292), (155, 376, 377, 160), (160, 377, 398, 291), (153, 156, 161, 157), (157, 161, 285, 286), (156, 292, 293, 161), (161, 293, 414, 285), (162, 166, 167, 163), (163, 167, 243, 244), (166, 274, 275, 167), (167, 275, 413, 243), (162, 163, 168, 164), (164, 168, 378, 379), (163, 244, 245, 168), (168, 245, 400, 378), (162, 164, 169, 165), (165, 169, 282, 283), (164, 379, 380, 169), (169, 380, 399, 282), (162, 165, 170, 166), (166, 170, 273, 274), (165, 283, 284, 170), (170, 284, 415, 273), (171, 175, 176, 172), (172, 176, 263, 262), (175, 265, 266, 176), (176, 266, 409, 263), (171, 172, 177, 173), (173, 177, 381, 382), (172, 262, 261, 177), (177, 261, 402, 381), (171, 173, 178, 174), (174, 178, 270, 271), (173, 382, 383, 178), (178, 383, 401, 270), (171, 174, 179, 175), (175, 179, 264, 265), (174, 271, 272, 179), (179, 272, 408, 264), (180, 184, 185, 181), (181, 185, 246, 247), (184, 253, 254, 185), (185, 254, 407, 246), (180, 181, 186, 182), (182, 186, 384, 385), (181, 247, 248, 186), (186, 248, 403, 384), (180, 182, 187, 183), (183, 187, 261, 262), (182, 385, 386, 187), (187, 386, 402, 261), (180, 183, 188, 184), (184, 188, 252, 253), (183, 262, 263, 188), (188, 263, 409, 252), (189, 193, 194, 190), (190, 194, 320, 319), (193, 355, 356, 194), (194, 356, 423, 320), (189, 190, 195, 191), (191, 195, 387, 388), (190, 319, 318, 195), (195, 318, 429, 387), (189, 191, 196, 192), (192, 196, 236, 235), (191, 388, 389, 196), (196, 389, 397, 236), (189, 192, 197, 193), (193, 197, 354, 355), (192, 235, 234, 197), (197, 234, 419, 354), (198, 202, 203, 199), (199, 203, 342, 343), (202, 247, 246, 203), (203, 246, 407, 342), (198, 199, 204, 200), (200, 204, 335, 334), (199, 343, 344, 204), (204, 344, 426, 335), (198, 200, 205, 201), (201, 205, 390, 391), (200, 334, 333, 205), (205, 333, 431, 390), (198, 201, 206, 202), (202, 206, 248, 247), (201, 391, 392, 206), (206, 392, 403, 248), (207, 211, 212, 208), (208, 212, 348, 349), (211, 244, 243, 212), (212, 243, 413, 348), (207, 208, 213, 209), (209, 213, 314, 313), (208, 349, 350, 213), (213, 350, 420, 314), (207, 209, 214, 210), (210, 214, 393, 394), (209, 313, 312, 214), (214, 312, 428, 393), (207, 210, 215, 211), (211, 215, 245, 244), (210, 394, 395, 215), (215, 395, 400, 245), (440, 435, 434, 443), (442, 445, 466, 468, 469, 470, 467, 436, 432), (462, 456, 447, 444), (439, 438, 457, 461), (445, 446, 472, 466), (433, 437, 471, 473, 474, 475, 472, 446, 441), (443, 444, 447, 440), (435, 438, 439, 434), (433, 441, 442, 432), (490, 527, 530, 487), (484, 451, 453, 489), (449, 448, 454, 455), (432, 436, 437, 433), (441, 446, 445, 442), (434, 439, 461, 463, 464, 465, 462, 444, 443), (467, 471, 437, 436), (456, 462, 465, 458), (458, 465, 464, 459), (459, 464, 463, 460), (460, 463, 461, 457), (471, 467, 470, 473), (473, 470, 469, 474), (474, 469, 468, 475), (475, 468, 466, 472), (440, 447, 456, 458, 459, 460, 457, 438, 435), (478, 479, 480, 481), (483, 476, 477, 482), (480, 477, 476, 481), (478, 483, 482, 479), (451, 450, 452, 453), (455, 454, 526, 528, 529, 527, 490, 492, 485), (526, 454, 448, 531), (522, 491, 486, 519), (455, 485, 488, 449), (450, 523, 518, 452), (484, 489, 494, 493), (485, 492, 495, 488), (498, 507, 506, 505, 500), (503, 504, 512, 514, 497), (504, 503, 500, 505), (512, 504, 502, 496, 513), (498, 497, 514, 507), (488, 495, 487, 530, 532, 533, 531, 448, 449), (502, 504, 505, 501), (508, 513, 496, 499), (506, 511, 508), (512, 517, 514), (506, 510, 511), (506, 509, 510), (506, 507, 509), (512, 516, 517), (512, 515, 516), (512, 513, 515), (484, 493, 491, 522, 524, 525, 523, 450, 451), (513, 508, 511, 515), (515, 511, 510, 516), (516, 510, 509, 517), (517, 509, 507, 514), (501, 505, 506, 508, 499), (522, 519, 521, 524), (524, 521, 520, 525), (525, 520, 518, 523), (526, 531, 533, 528), (528, 533, 532, 529), (529, 532, 530, 527), (453, 452, 518, 520, 521, 519, 486, 494, 489), (495, 492, 490, 487), (494, 486, 491, 493), (534, 535, 537, 536), (542, 545, 541, 540), (540, 541, 539, 538), (546, 549, 535, 534), (542, 540, 538, 547), (548, 539, 554, 557), (545, 548, 557, 552), (544, 549, 561, 558), (536, 543, 546, 534), (543, 542, 547, 546), (538, 539, 548, 547), (547, 548, 549, 546), (536, 537, 544, 543), (543, 544, 545, 542), (556, 551, 550, 555), (553, 552, 557, 554), (541, 545, 552, 553), (544, 537, 551, 556), (549, 544, 556, 555), (539, 541, 553, 554), (537, 535, 550, 551), (535, 549, 555, 550), (558, 561, 565, 562), (549, 548, 560, 561), (545, 544, 558, 559), (548, 545, 559, 560), (563, 562, 565, 564), (561, 560, 564, 565), (560, 559, 563, 564), (559, 558, 562, 563)])
_uv = me_cube_001.uv_layers.new(name='UVMap')
_uv.uv.foreach_set('vector', [0.5927, 0.9025, 0.5748, 0.9032, 0.5757, 0.8701, 0.5946, 0.8696, 0.5946, 0.8696, 0.5757, 0.8701, 0.5762, 0.8373, 0.5954, 0.8373, 0.5748, 0.9032, 0.5597, 0.9037, 0.5598, 0.8704, 0.5757, 0.8701, 0.5757, 0.8701, 0.5598, 0.8704, 0.5599, 0.8372, 0.5762, 0.8373, 0.5927, 0.9025, 0.5946, 0.8696, 0.6131, 0.8691, 0.6104, 0.9015, 0.6104, 0.9015, 0.6131, 0.8691, 0.6299, 0.8688, 0.6266, 0.901, 0.5946, 0.8696, 0.5954, 0.8373, 0.6142, 0.8373, 0.6131, 0.8691, 0.6131, 0.8691, 0.6142, 0.8373, 0.6313, 0.8373, 0.6299, 0.8688, 0.5927, 0.9025, 0.6104, 0.9015, 0.6066, 0.9349, 0.5901, 0.936, 0.5901, 0.936, 0.6066, 0.9349, 0.6023, 0.9694, 0.5872, 0.9704, 0.6104, 0.9015, 0.6266, 0.901, 0.6218, 0.9345, 0.6066, 0.9349, 0.6066, 0.9349, 0.6218, 0.9345, 0.6163, 0.9691, 0.6023, 0.9694, 0.5927, 0.9025, 0.5901, 0.936, 0.5735, 0.9369, 0.5748, 0.9032, 0.5748, 0.9032, 0.5735, 0.9369, 0.5596, 0.9375, 0.5597, 0.9037, 0.5901, 0.936, 0.5872, 0.9704, 0.572, 0.9713, 0.5735, 0.9369, 0.5735, 0.9369, 0.572, 0.9713, 0.5594, 0.9718, 0.5596, 0.9375, 0.3814, 0.7771, 0.3814, 0.747, 0.4344, 0.7473, 0.4341, 0.7773, 0.4341, 0.7773, 0.4344, 0.7473, 0.4784, 0.748, 0.4778, 0.7778, 0.3814, 0.747, 0.3814, 0.7167, 0.4348, 0.7171, 0.4344, 0.7473, 0.4344, 0.7473, 0.4348, 0.7171, 0.4792, 0.718, 0.4784, 0.748, 0.3814, 0.7771, 0.4341, 0.7773, 0.4338, 0.8072, 0.3813, 0.8071, 0.3813, 0.8071, 0.4338, 0.8072, 0.4337, 0.8371, 0.3813, 0.837, 0.4341, 0.7773, 0.4778, 0.7778, 0.4774, 0.8076, 0.4338, 0.8072, 0.4338, 0.8072, 0.4774, 0.8076, 0.4772, 0.8371, 0.4337, 0.8371, 0.3814, 0.7771, 0.3813, 0.8071, 0.3288, 0.8071, 0.3287, 0.7772, 0.3287, 0.7772, 0.3288, 0.8071, 0.2853, 0.8073, 0.285, 0.7776, 0.3813, 0.8071, 0.3813, 0.837, 0.3289, 0.8369, 0.3288, 0.8071, 0.3288, 0.8071, 0.3289, 0.8369, 0.2854, 0.8369, 0.2853, 0.8073, 0.3814, 0.7771, 0.3287, 0.7772, 0.3284, 0.7472, 0.3814, 0.747, 0.3814, 0.747, 0.3284, 0.7472, 0.3281, 0.717, 0.3814, 0.7167, 0.3287, 0.7772, 0.285, 0.7776, 0.2844, 0.7478, 0.3284, 0.7472, 0.3284, 0.7472, 0.2844, 0.7478, 0.2836, 0.7178, 0.3281, 0.717, 0.1702, 0.7717, 0.188, 0.7709, 0.1871, 0.804, 0.1684, 0.8044, 0.1684, 0.8044, 0.1871, 0.804, 0.1866, 0.8367, 0.1676, 0.8367, 0.188, 0.7709, 0.2029, 0.7703, 0.2028, 0.8037, 0.1871, 0.804, 0.1871, 0.804, 0.2028, 0.8037, 0.2027, 0.8367, 0.1866, 0.8367, 0.1702, 0.7717, 0.1684, 0.8044, 0.1501, 0.8049, 0.1527, 0.7726, 0.1527, 0.7726, 0.1501, 0.8049, 0.1335, 0.8053, 0.1367, 0.7731, 0.1684, 0.8044, 0.1676, 0.8367, 0.149, 0.8366, 0.1501, 0.8049, 0.1501, 0.8049, 0.149, 0.8366, 0.1321, 0.8366, 0.1335, 0.8053, 0.1702, 0.7717, 0.1527, 0.7726, 0.1564, 0.7393, 0.1727, 0.7382, 0.1727, 0.7382, 0.1564, 0.7393, 0.1607, 0.7048, 0.1756, 0.7037, 0.1527, 0.7726, 0.1367, 0.7731, 0.1413, 0.7397, 0.1564, 0.7393, 0.1564, 0.7393, 0.1413, 0.7397, 0.1468, 0.7051, 0.1607, 0.7048, 0.1702, 0.7717, 0.1727, 0.7382, 0.1892, 0.7372, 0.188, 0.7709, 0.188, 0.7709, 0.1892, 0.7372, 0.203, 0.7366, 0.2029, 0.7703, 0.1727, 0.7382, 0.1756, 0.7037, 0.1906, 0.7029, 0.1892, 0.7372, 0.1892, 0.7372, 0.1906, 0.7029, 0.2031, 0.7024, 0.203, 0.7366, 0.01199, 0.9121, 0.01048, 0.874, 0.03269, 0.8731, 0.03429, 0.9106, 0.03429, 0.9106, 0.03269, 0.8731, 0.05008, 0.8733, 0.05266, 0.9111, 0.01048, 0.874, 0.009882, 0.8364, 0.0323, 0.8364, 0.03269, 0.8731, 0.03269, 0.8731, 0.0323, 0.8364, 0.04924, 0.8364, 0.05008, 0.8733, 0.01199, 0.9121, 0.03429, 0.9106, 0.03696, 0.9489, 0.0142, 0.9506, 0.0142, 0.9506, 0.03696, 0.9489, 0.04018, 0.9882, 0.01671, 0.9892, 0.03429, 0.9106, 0.05266, 0.9111, 0.05659, 0.9503, 0.03696, 0.9489, 0.03696, 0.9489, 0.05659, 0.9503, 0.06165, 0.9911, 0.04018, 0.9882, 0.7523, 0.9134, 0.7503, 0.9523, 0.7266, 0.9507, 0.7294, 0.912, 0.7294, 0.912, 0.7266, 0.9507, 0.7065, 0.9518, 0.7108, 0.9125, 0.7503, 0.9523, 0.7477, 0.9917, 0.7231, 0.9904, 0.7266, 0.9507, 0.7266, 0.9507, 0.7231, 0.9904, 0.701, 0.9926, 0.7065, 0.9518, 0.7523, 0.9134, 0.7294, 0.912, 0.7312, 0.8744, 0.7535, 0.8751, 0.7535, 0.8751, 0.7312, 0.8744, 0.7318, 0.8375, 0.7539, 0.8376, 0.7294, 0.912, 0.7108, 0.9125, 0.7136, 0.8745, 0.7312, 0.8744, 0.7312, 0.8744, 0.7136, 0.8745, 0.7145, 0.8375, 0.7318, 0.8375, 0.2207, 0.7714, 0.2213, 0.8042, 0.2126, 0.8035, 0.2122, 0.7701, 0.2122, 0.7701, 0.2126, 0.8035, 0.2028, 0.8037, 0.2029, 0.7703, 0.2213, 0.8042, 0.2215, 0.8368, 0.2127, 0.8367, 0.2126, 0.8035, 0.2126, 0.8035, 0.2127, 0.8367, 0.2027, 0.8367, 0.2028, 0.8037, 0.2207, 0.7714, 0.2122, 0.7701, 0.2115, 0.7362, 0.2197, 0.7383, 0.2197, 0.7383, 0.2115, 0.7362, 0.2107, 0.7021, 0.2185, 0.7049, 0.2122, 0.7701, 0.2029, 0.7703, 0.203, 0.7366, 0.2115, 0.7362, 0.2115, 0.7362, 0.203, 0.7366, 0.2031, 0.7024, 0.2107, 0.7021, 0.2207, 0.7714, 0.2197, 0.7383, 0.2267, 0.7416, 0.2278, 0.7736, 0.2278, 0.7736, 0.2267, 0.7416, 0.2324, 0.7447, 0.2334, 0.7756, 0.2197, 0.7383, 0.2185, 0.7049, 0.2254, 0.7093, 0.2267, 0.7416, 0.2267, 0.7416, 0.2254, 0.7093, 0.2311, 0.7134, 0.2324, 0.7447, 0.2207, 0.7714, 0.2278, 0.7736, 0.2285, 0.8052, 0.2213, 0.8042, 0.2213, 0.8042, 0.2285, 0.8052, 0.2287, 0.8368, 0.2215, 0.8368, 0.2278, 0.7736, 0.2334, 0.7756, 0.2341, 0.8063, 0.2285, 0.8052, 0.2285, 0.8052, 0.2341, 0.8063, 0.2343, 0.8368, 0.2287, 0.8368, 0.2456, 0.7784, 0.2462, 0.8077, 0.2403, 0.8075, 0.2397, 0.778, 0.2397, 0.778, 0.2403, 0.8075, 0.2341, 0.8063, 0.2334, 0.7756, 0.2462, 0.8077, 0.2464, 0.8368, 0.2405, 0.8368, 0.2403, 0.8075, 0.2403, 0.8075, 0.2405, 0.8368, 0.2343, 0.8368, 0.2341, 0.8063, 0.2456, 0.7784, 0.2397, 0.778, 0.2387, 0.7483, 0.2446, 0.7489, 0.2446, 0.7489, 0.2387, 0.7483, 0.2375, 0.7182, 0.2435, 0.7191, 0.2397, 0.778, 0.2334, 0.7756, 0.2324, 0.7447, 0.2387, 0.7483, 0.2387, 0.7483, 0.2324, 0.7447, 0.2311, 0.7134, 0.2375, 0.7182, 0.2456, 0.7784, 0.2446, 0.7489, 0.258, 0.7485, 0.2588, 0.7781, 0.2588, 0.7781, 0.258, 0.7485, 0.2844, 0.7478, 0.285, 0.7776, 0.2446, 0.7489, 0.2435, 0.7191, 0.2569, 0.7186, 0.258, 0.7485, 0.258, 0.7485, 0.2569, 0.7186, 0.2836, 0.7178, 0.2844, 0.7478, 0.2456, 0.7784, 0.2588, 0.7781, 0.2593, 0.8075, 0.2462, 0.8077, 0.2462, 0.8077, 0.2593, 0.8075, 0.2594, 0.8368, 0.2464, 0.8368, 0.2588, 0.7781, 0.285, 0.7776, 0.2853, 0.8073, 0.2593, 0.8075, 0.2593, 0.8075, 0.2853, 0.8073, 0.2854, 0.8369, 0.2594, 0.8368, 0.5418, 0.9027, 0.5412, 0.8698, 0.55, 0.8705, 0.5504, 0.904, 0.5504, 0.904, 0.55, 0.8705, 0.5598, 0.8704, 0.5597, 0.9037, 0.5412, 0.8698, 0.541, 0.8372, 0.5499, 0.8372, 0.55, 0.8705, 0.55, 0.8705, 0.5499, 0.8372, 0.5599, 0.8372, 0.5598, 0.8704, 0.5418, 0.9027, 0.5504, 0.904, 0.551, 0.9379, 0.5428, 0.9358, 0.5428, 0.9358, 0.551, 0.9379, 0.5517, 0.9721, 0.5439, 0.9692, 0.5504, 0.904, 0.5597, 0.9037, 0.5596, 0.9375, 0.551, 0.9379, 0.551, 0.9379, 0.5596, 0.9375, 0.5594, 0.9718, 0.5517, 0.9721, 0.5418, 0.9027, 0.5428, 0.9358, 0.5358, 0.9326, 0.5347, 0.9005, 0.5347, 0.9005, 0.5358, 0.9326, 0.5302, 0.9295, 0.5292, 0.8985, 0.5428, 0.9358, 0.5439, 0.9692, 0.537, 0.9649, 0.5358, 0.9326, 0.5358, 0.9326, 0.537, 0.9649, 0.5314, 0.9607, 0.5302, 0.9295, 0.5418, 0.9027, 0.5347, 0.9005, 0.5341, 0.8688, 0.5412, 0.8698, 0.5412, 0.8698, 0.5341, 0.8688, 0.5338, 0.8372, 0.541, 0.8372, 0.5347, 0.9005, 0.5292, 0.8985, 0.5285, 0.8678, 0.5341, 0.8688, 0.5341, 0.8688, 0.5285, 0.8678, 0.5283, 0.8372, 0.5338, 0.8372, 0.5171, 0.8957, 0.5165, 0.8664, 0.5223, 0.8666, 0.5229, 0.8961, 0.5229, 0.8961, 0.5223, 0.8666, 0.5285, 0.8678, 0.5292, 0.8985, 0.5165, 0.8664, 0.5163, 0.8372, 0.5221, 0.8372, 0.5223, 0.8666, 0.5223, 0.8666, 0.5221, 0.8372, 0.5283, 0.8372, 0.5285, 0.8678, 0.5171, 0.8957, 0.5229, 0.8961, 0.5239, 0.9259, 0.518, 0.9252, 0.518, 0.9252, 0.5239, 0.9259, 0.525, 0.9559, 0.5191, 0.955, 0.5229, 0.8961, 0.5292, 0.8985, 0.5302, 0.9295, 0.5239, 0.9259, 0.5239, 0.9259, 0.5302, 0.9295, 0.5314, 0.9607, 0.525, 0.9559, 0.5171, 0.8957, 0.518, 0.9252, 0.5046, 0.9256, 0.5038, 0.896, 0.5038, 0.896, 0.5046, 0.9256, 0.4782, 0.9263, 0.4776, 0.8964, 0.518, 0.9252, 0.5191, 0.955, 0.5056, 0.9555, 0.5046, 0.9256, 0.5046, 0.9256, 0.5056, 0.9555, 0.4789, 0.9563, 0.4782, 0.9263, 0.5171, 0.8957, 0.5038, 0.896, 0.5034, 0.8665, 0.5165, 0.8664, 0.5165, 0.8664, 0.5034, 0.8665, 0.5032, 0.8372, 0.5163, 0.8372, 0.5038, 0.896, 0.4776, 0.8964, 0.4773, 0.8667, 0.5034, 0.8665, 0.5034, 0.8665, 0.4773, 0.8667, 0.4772, 0.8371, 0.5032, 0.8372, 0.6845, 0.9091, 0.6887, 0.8727, 0.6972, 0.8729, 0.6936, 0.9093, 0.6936, 0.9093, 0.6972, 0.8729, 0.7136, 0.8745, 0.7108, 0.9125, 0.6887, 0.8727, 0.6903, 0.8374, 0.6986, 0.8374, 0.6972, 0.8729, 0.6972, 0.8729, 0.6986, 0.8374, 0.7145, 0.8375, 0.7136, 0.8745, 0.6845, 0.9091, 0.6936, 0.9093, 0.6881, 0.9473, 0.6784, 0.9472, 0.6784, 0.9472, 0.6881, 0.9473, 0.6811, 0.9866, 0.6708, 0.9867, 0.6936, 0.9093, 0.7108, 0.9125, 0.7065, 0.9518, 0.6881, 0.9473, 0.6881, 0.9473, 0.7065, 0.9518, 0.701, 0.9926, 0.6811, 0.9866, 0.6845, 0.9091, 0.6784, 0.9472, 0.6646, 0.9433, 0.6707, 0.9065, 0.6707, 0.9065, 0.6646, 0.9433, 0.6563, 0.9405, 0.6624, 0.9046, 0.6784, 0.9472, 0.6708, 0.9867, 0.6571, 0.9816, 0.6646, 0.9433, 0.6646, 0.9433, 0.6571, 0.9816, 0.649, 0.9777, 0.6563, 0.9405, 0.6845, 0.9091, 0.6707, 0.9065, 0.6749, 0.8713, 0.6887, 0.8727, 0.6887, 0.8727, 0.6749, 0.8713, 0.6766, 0.8374, 0.6903, 0.8374, 0.6707, 0.9065, 0.6624, 0.9046, 0.6665, 0.8704, 0.6749, 0.8713, 0.6749, 0.8713, 0.6665, 0.8704, 0.6681, 0.8374, 0.6766, 0.8374, 0.6471, 0.9017, 0.6509, 0.869, 0.6593, 0.8697, 0.6552, 0.9031, 0.6552, 0.9031, 0.6593, 0.8697, 0.6665, 0.8704, 0.6624, 0.9046, 0.6509, 0.869, 0.6525, 0.8374, 0.6609, 0.8374, 0.6593, 0.8697, 0.6593, 0.8697, 0.6609, 0.8374, 0.6681, 0.8374, 0.6665, 0.8704, 0.6471, 0.9017, 0.6552, 0.9031, 0.6493, 0.9381, 0.6414, 0.9359, 0.6414, 0.9359, 0.6493, 0.9381, 0.6422, 0.9745, 0.6345, 0.9715, 0.6552, 0.9031, 0.6624, 0.9046, 0.6563, 0.9405, 0.6493, 0.9381, 0.6493, 0.9381, 0.6563, 0.9405, 0.649, 0.9777, 0.6422, 0.9745, 0.6471, 0.9017, 0.6414, 0.9359, 0.6326, 0.9347, 0.638, 0.901, 0.638, 0.901, 0.6326, 0.9347, 0.6218, 0.9345, 0.6266, 0.901, 0.6414, 0.9359, 0.6345, 0.9715, 0.6263, 0.9697, 0.6326, 0.9347, 0.6326, 0.9347, 0.6263, 0.9697, 0.6163, 0.9691, 0.6218, 0.9345, 0.6471, 0.9017, 0.638, 0.901, 0.6416, 0.8687, 0.6509, 0.869, 0.6509, 0.869, 0.6416, 0.8687, 0.6431, 0.8374, 0.6525, 0.8374, 0.638, 0.901, 0.6266, 0.901, 0.6299, 0.8688, 0.6416, 0.8687, 0.6416, 0.8687, 0.6299, 0.8688, 0.6313, 0.8373, 0.6431, 0.8374, 0.0789, 0.7651, 0.07483, 0.8014, 0.06639, 0.8012, 0.06994, 0.7649, 0.06994, 0.7649, 0.06639, 0.8012, 0.05018, 0.7996, 0.05287, 0.7618, 0.07483, 0.8014, 0.0732, 0.8365, 0.06504, 0.8365, 0.06639, 0.8012, 0.06639, 0.8012, 0.06504, 0.8365, 0.04924, 0.8364, 0.05018, 0.7996, 0.0789, 0.7651, 0.06994, 0.7649, 0.07527, 0.727, 0.08492, 0.727, 0.08492, 0.727, 0.07527, 0.727, 0.08205, 0.6877, 0.09236, 0.6875, 0.06994, 0.7649, 0.05287, 0.7618, 0.0569, 0.7226, 0.07527, 0.727, 0.07527, 0.727, 0.0569, 0.7226, 0.06207, 0.6818, 0.08205, 0.6877, 0.0789, 0.7651, 0.08492, 0.727, 0.09873, 0.7309, 0.0927, 0.7677, 0.0927, 0.7677, 0.09873, 0.7309, 0.107, 0.7338, 0.1011, 0.7695, 0.08492, 0.727, 0.09236, 0.6875, 0.1061, 0.6927, 0.09873, 0.7309, 0.09873, 0.7309, 0.1061, 0.6927, 0.1141, 0.6965, 0.107, 0.7338, 0.0789, 0.7651, 0.0927, 0.7677, 0.08861, 0.8027, 0.07483, 0.8014, 0.07483, 0.8014, 0.08861, 0.8027, 0.08691, 0.8365, 0.0732, 0.8365, 0.0927, 0.7677, 0.1011, 0.7695, 0.09704, 0.8036, 0.08861, 0.8027, 0.08861, 0.8027, 0.09704, 0.8036, 0.09539, 0.8365, 0.08691, 0.8365, 0.1164, 0.7724, 0.1126, 0.805, 0.1042, 0.8044, 0.1082, 0.7711, 0.1082, 0.7711, 0.1042, 0.8044, 0.09704, 0.8036, 0.1011, 0.7695, 0.1126, 0.805, 0.111, 0.8366, 0.1026, 0.8366, 0.1042, 0.8044, 0.1042, 0.8044, 0.1026, 0.8366, 0.09539, 0.8365, 0.09704, 0.8036, 0.1164, 0.7724, 0.1082, 0.7711, 0.114, 0.7361, 0.1219, 0.7383, 0.1219, 0.7383, 0.114, 0.7361, 0.121, 0.6998, 0.1286, 0.7028, 0.1082, 0.7711, 0.1011, 0.7695, 0.107, 0.7338, 0.114, 0.7361, 0.114, 0.7361, 0.107, 0.7338, 0.1141, 0.6965, 0.121, 0.6998, 0.1164, 0.7724, 0.1219, 0.7383, 0.1306, 0.7395, 0.1254, 0.7731, 0.1254, 0.7731, 0.1306, 0.7395, 0.1413, 0.7397, 0.1367, 0.7731, 0.1219, 0.7383, 0.1286, 0.7028, 0.1368, 0.7046, 0.1306, 0.7395, 0.1306, 0.7395, 0.1368, 0.7046, 0.1468, 0.7051, 0.1413, 0.7397, 0.1164, 0.7724, 0.1254, 0.7731, 0.1218, 0.8054, 0.1126, 0.805, 0.1126, 0.805, 0.1218, 0.8054, 0.1203, 0.8366, 0.111, 0.8366, 0.1254, 0.7731, 0.1367, 0.7731, 0.1335, 0.8053, 0.1218, 0.8054, 0.1218, 0.8054, 0.1335, 0.8053, 0.1321, 0.8366, 0.1203, 0.8366, 0.3812, 0.8969, 0.3812, 0.8669, 0.4337, 0.8669, 0.4339, 0.8968, 0.4339, 0.8968, 0.4337, 0.8669, 0.4773, 0.8667, 0.4776, 0.8964, 0.3812, 0.8669, 0.3813, 0.837, 0.4337, 0.8371, 0.4337, 0.8669, 0.4337, 0.8669, 0.4337, 0.8371, 0.4772, 0.8371, 0.4773, 0.8667, 0.3812, 0.8969, 0.4339, 0.8968, 0.4341, 0.9269, 0.3811, 0.927, 0.3811, 0.927, 0.4341, 0.9269, 0.4344, 0.9571, 0.3811, 0.9573, 0.4339, 0.8968, 0.4776, 0.8964, 0.4782, 0.9263, 0.4341, 0.9269, 0.4341, 0.9269, 0.4782, 0.9263, 0.4789, 0.9563, 0.4344, 0.9571, 0.3812, 0.8969, 0.3811, 0.927, 0.3282, 0.9267, 0.3285, 0.8967, 0.3285, 0.8967, 0.3282, 0.9267, 0.2841, 0.9259, 0.2848, 0.8961, 0.3811, 0.927, 0.3811, 0.9573, 0.3277, 0.9569, 0.3282, 0.9267, 0.3282, 0.9267, 0.3277, 0.9569, 0.2833, 0.9559, 0.2841, 0.9259, 0.3812, 0.8969, 0.3285, 0.8967, 0.3288, 0.8668, 0.3812, 0.8669, 0.3812, 0.8669, 0.3288, 0.8668, 0.3289, 0.8369, 0.3813, 0.837, 0.3285, 0.8967, 0.2848, 0.8961, 0.2852, 0.8664, 0.3288, 0.8668, 0.3288, 0.8668, 0.2852, 0.8664, 0.2854, 0.8369, 0.3289, 0.8369, 0.1162, 0.9007, 0.1217, 0.9349, 0.1137, 0.937, 0.108, 0.9021, 0.108, 0.9021, 0.1137, 0.937, 0.1067, 0.9394, 0.1009, 0.9036, 0.1217, 0.9349, 0.1283, 0.9704, 0.1206, 0.9734, 0.1137, 0.937, 0.1137, 0.937, 0.1206, 0.9734, 0.1137, 0.9766, 0.1067, 0.9394, 0.1162, 0.9007, 0.108, 0.9021, 0.1041, 0.8688, 0.1125, 0.8681, 0.1125, 0.8681, 0.1041, 0.8688, 0.1026, 0.8366, 0.111, 0.8366, 0.108, 0.9021, 0.1009, 0.9036, 0.09695, 0.8695, 0.1041, 0.8688, 0.1041, 0.8688, 0.09695, 0.8695, 0.09539, 0.8365, 0.1026, 0.8366, 0.1162, 0.9007, 0.1125, 0.8681, 0.1217, 0.8678, 0.1252, 0.9001, 0.1252, 0.9001, 0.1217, 0.8678, 0.1334, 0.868, 0.1365, 0.9001, 0.1125, 0.8681, 0.111, 0.8366, 0.1203, 0.8366, 0.1217, 0.8678, 0.1217, 0.8678, 0.1203, 0.8366, 0.1321, 0.8366, 0.1334, 0.868, 0.1162, 0.9007, 0.1252, 0.9001, 0.1303, 0.9337, 0.1217, 0.9349, 0.1217, 0.9349, 0.1303, 0.9337, 0.1364, 0.9686, 0.1283, 0.9704, 0.1252, 0.9001, 0.1365, 0.9001, 0.1411, 0.9335, 0.1303, 0.9337, 0.1303, 0.9337, 0.1411, 0.9335, 0.1464, 0.9682, 0.1364, 0.9686, 0.07869, 0.908, 0.0846, 0.946, 0.07495, 0.946, 0.06973, 0.9081, 0.06973, 0.9081, 0.07495, 0.946, 0.05659, 0.9503, 0.05266, 0.9111, 0.0846, 0.946, 0.09193, 0.9855, 0.08162, 0.9854, 0.07495, 0.946, 0.07495, 0.946, 0.08162, 0.9854, 0.06165, 0.9911, 0.05659, 0.9503, 0.07869, 0.908, 0.06973, 0.9081, 0.06629, 0.8718, 0.07473, 0.8716, 0.07473, 0.8716, 0.06629, 0.8718, 0.06504, 0.8365, 0.0732, 0.8365, 0.06973, 0.9081, 0.05266, 0.9111, 0.05008, 0.8733, 0.06629, 0.8718, 0.06629, 0.8718, 0.05008, 0.8733, 0.04924, 0.8364, 0.06504, 0.8365, 0.07869, 0.908, 0.07473, 0.8716, 0.08851, 0.8704, 0.0925, 0.9054, 0.0925, 0.9054, 0.08851, 0.8704, 0.09695, 0.8695, 0.1009, 0.9036, 0.07473, 0.8716, 0.0732, 0.8365, 0.08691, 0.8365, 0.08851, 0.8704, 0.08851, 0.8704, 0.08691, 0.8365, 0.09539, 0.8365, 0.09695, 0.8695, 0.07869, 0.908, 0.0925, 0.9054, 0.09842, 0.9422, 0.0846, 0.946, 0.0846, 0.946, 0.09842, 0.9422, 0.1057, 0.9804, 0.09193, 0.9855, 0.0925, 0.9054, 0.1009, 0.9036, 0.1067, 0.9394, 0.09842, 0.9422, 0.09842, 0.9422, 0.1067, 0.9394, 0.1137, 0.9766, 0.1057, 0.9804, 0.6472, 0.773, 0.6417, 0.7387, 0.6496, 0.7366, 0.6554, 0.7716, 0.6554, 0.7716, 0.6496, 0.7366, 0.6566, 0.7342, 0.6626, 0.7701, 0.6417, 0.7387, 0.6349, 0.7032, 0.6426, 0.7002, 0.6496, 0.7366, 0.6496, 0.7366, 0.6426, 0.7002, 0.6495, 0.697, 0.6566, 0.7342, 0.6472, 0.773, 0.6554, 0.7716, 0.6594, 0.805, 0.651, 0.8057, 0.651, 0.8057, 0.6594, 0.805, 0.6609, 0.8374, 0.6525, 0.8374, 0.6554, 0.7716, 0.6626, 0.7701, 0.6666, 0.8043, 0.6594, 0.805, 0.6594, 0.805, 0.6666, 0.8043, 0.6681, 0.8374, 0.6609, 0.8374, 0.6472, 0.773, 0.651, 0.8057, 0.6417, 0.806, 0.6382, 0.7737, 0.6382, 0.7737, 0.6417, 0.806, 0.63, 0.8059, 0.6268, 0.7736, 0.651, 0.8057, 0.6525, 0.8374, 0.6431, 0.8374, 0.6417, 0.806, 0.6417, 0.806, 0.6431, 0.8374, 0.6313, 0.8373, 0.63, 0.8059, 0.6472, 0.773, 0.6382, 0.7737, 0.6329, 0.7399, 0.6417, 0.7387, 0.6417, 0.7387, 0.6329, 0.7399, 0.6267, 0.705, 0.6349, 0.7032, 0.6382, 0.7737, 0.6268, 0.7736, 0.6221, 0.7401, 0.6329, 0.7399, 0.6329, 0.7399, 0.6221, 0.7401, 0.6167, 0.7055, 0.6267, 0.705, 0.6847, 0.7657, 0.6787, 0.7275, 0.6884, 0.7275, 0.6938, 0.7655, 0.6938, 0.7655, 0.6884, 0.7275, 0.7068, 0.7231, 0.711, 0.7624, 0.6787, 0.7275, 0.6712, 0.688, 0.6815, 0.6881, 0.6884, 0.7275, 0.6884, 0.7275, 0.6815, 0.6881, 0.7015, 0.6822, 0.7068, 0.7231, 0.6847, 0.7657, 0.6938, 0.7655, 0.6973, 0.802, 0.6888, 0.8021, 0.6888, 0.8021, 0.6973, 0.802, 0.6986, 0.8374, 0.6903, 0.8374, 0.6938, 0.7655, 0.711, 0.7624, 0.7137, 0.8004, 0.6973, 0.802, 0.6973, 0.802, 0.7137, 0.8004, 0.7145, 0.8375, 0.6986, 0.8374, 0.6847, 0.7657, 0.6888, 0.8021, 0.675, 0.8034, 0.6709, 0.7683, 0.6709, 0.7683, 0.675, 0.8034, 0.6666, 0.8043, 0.6626, 0.7701, 0.6888, 0.8021, 0.6903, 0.8374, 0.6766, 0.8374, 0.675, 0.8034, 0.675, 0.8034, 0.6766, 0.8374, 0.6681, 0.8374, 0.6666, 0.8043, 0.6847, 0.7657, 0.6709, 0.7683, 0.6649, 0.7314, 0.6787, 0.7275, 0.6787, 0.7275, 0.6649, 0.7314, 0.6575, 0.6931, 0.6712, 0.688, 0.6709, 0.7683, 0.6626, 0.7701, 0.6566, 0.7342, 0.6649, 0.7314, 0.6649, 0.7314, 0.6566, 0.7342, 0.6495, 0.697, 0.6575, 0.6931, 0.5172, 0.7787, 0.5182, 0.7492, 0.5241, 0.7485, 0.5231, 0.7783, 0.5231, 0.7783, 0.5241, 0.7485, 0.5305, 0.745, 0.5294, 0.776, 0.5182, 0.7492, 0.5194, 0.7194, 0.5254, 0.7185, 0.5241, 0.7485, 0.5241, 0.7485, 0.5254, 0.7185, 0.5317, 0.7137, 0.5305, 0.745, 0.5172, 0.7787, 0.5231, 0.7783, 0.5224, 0.8078, 0.5166, 0.808, 0.5166, 0.808, 0.5224, 0.8078, 0.5221, 0.8372, 0.5163, 0.8372, 0.5231, 0.7783, 0.5294, 0.776, 0.5286, 0.8067, 0.5224, 0.8078, 0.5224, 0.8078, 0.5286, 0.8067, 0.5283, 0.8372, 0.5221, 0.8372, 0.5172, 0.7787, 0.5166, 0.808, 0.5034, 0.8078, 0.504, 0.7784, 0.504, 0.7784, 0.5034, 0.8078, 0.4774, 0.8076, 0.4778, 0.7778, 0.5166, 0.808, 0.5163, 0.8372, 0.5032, 0.8372, 0.5034, 0.8078, 0.5034, 0.8078, 0.5032, 0.8372, 0.4772, 0.8371, 0.4774, 0.8076, 0.5172, 0.7787, 0.504, 0.7784, 0.5049, 0.7487, 0.5182, 0.7492, 0.5182, 0.7492, 0.5049, 0.7487, 0.5059, 0.7188, 0.5194, 0.7194, 0.504, 0.7784, 0.4778, 0.7778, 0.4784, 0.748, 0.5049, 0.7487, 0.5049, 0.7487, 0.4784, 0.748, 0.4792, 0.718, 0.5059, 0.7188, 0.542, 0.7718, 0.5431, 0.7387, 0.5513, 0.7366, 0.5506, 0.7704, 0.5506, 0.7704, 0.5513, 0.7366, 0.5598, 0.7369, 0.5599, 0.7707, 0.5431, 0.7387, 0.5443, 0.7052, 0.5521, 0.7024, 0.5513, 0.7366, 0.5513, 0.7366, 0.5521, 0.7024, 0.5598, 0.7027, 0.5598, 0.7369, 0.542, 0.7718, 0.5506, 0.7704, 0.5501, 0.8039, 0.5413, 0.8046, 0.5413, 0.8046, 0.5501, 0.8039, 0.5499, 0.8372, 0.541, 0.8372, 0.5506, 0.7704, 0.5599, 0.7707, 0.5599, 0.8041, 0.5501, 0.8039, 0.5501, 0.8039, 0.5599, 0.8041, 0.5599, 0.8372, 0.5499, 0.8372, 0.542, 0.7718, 0.5413, 0.8046, 0.5342, 0.8056, 0.5349, 0.7739, 0.5349, 0.7739, 0.5342, 0.8056, 0.5286, 0.8067, 0.5294, 0.776, 0.5413, 0.8046, 0.541, 0.8372, 0.5338, 0.8372, 0.5342, 0.8056, 0.5342, 0.8056, 0.5338, 0.8372, 0.5283, 0.8372, 0.5286, 0.8067, 0.542, 0.7718, 0.5349, 0.7739, 0.536, 0.7419, 0.5431, 0.7387, 0.5431, 0.7387, 0.536, 0.7419, 0.5374, 0.7095, 0.5443, 0.7052, 0.5349, 0.7739, 0.5294, 0.776, 0.5305, 0.745, 0.536, 0.7419, 0.536, 0.7419, 0.5305, 0.745, 0.5317, 0.7137, 0.5374, 0.7095, 0.2454, 0.8952, 0.2444, 0.9247, 0.2384, 0.9253, 0.2395, 0.8956, 0.2395, 0.8956, 0.2384, 0.9253, 0.2321, 0.9289, 0.2332, 0.8979, 0.2444, 0.9247, 0.2431, 0.9545, 0.2372, 0.9554, 0.2384, 0.9253, 0.2384, 0.9253, 0.2372, 0.9554, 0.2308, 0.9601, 0.2321, 0.9289, 0.2454, 0.8952, 0.2395, 0.8956, 0.2403, 0.8661, 0.2461, 0.8659, 0.2461, 0.8659, 0.2403, 0.8661, 0.2405, 0.8368, 0.2464, 0.8368, 0.2395, 0.8956, 0.2332, 0.8979, 0.234, 0.8673, 0.2403, 0.8661, 0.2403, 0.8661, 0.234, 0.8673, 0.2343, 0.8368, 0.2405, 0.8368, 0.2454, 0.8952, 0.2461, 0.8659, 0.2592, 0.8661, 0.2586, 0.8956, 0.2586, 0.8956, 0.2592, 0.8661, 0.2852, 0.8664, 0.2848, 0.8961, 0.2461, 0.8659, 0.2464, 0.8368, 0.2594, 0.8368, 0.2592, 0.8661, 0.2592, 0.8661, 0.2594, 0.8368, 0.2854, 0.8369, 0.2852, 0.8664, 0.2454, 0.8952, 0.2586, 0.8956, 0.2577, 0.9252, 0.2444, 0.9247, 0.2444, 0.9247, 0.2577, 0.9252, 0.2566, 0.9551, 0.2431, 0.9545, 0.2586, 0.8956, 0.2848, 0.8961, 0.2841, 0.9259, 0.2577, 0.9252, 0.2577, 0.9252, 0.2841, 0.9259, 0.2833, 0.9559, 0.2566, 0.9551, 0.2205, 0.9021, 0.2194, 0.9352, 0.2112, 0.9372, 0.212, 0.9034, 0.212, 0.9034, 0.2112, 0.9372, 0.2027, 0.9368, 0.2027, 0.9031, 0.2194, 0.9352, 0.2181, 0.9686, 0.2103, 0.9714, 0.2112, 0.9372, 0.2112, 0.9372, 0.2103, 0.9714, 0.2027, 0.9711, 0.2027, 0.9368, 0.2205, 0.9021, 0.212, 0.9034, 0.2125, 0.87, 0.2212, 0.8693, 0.2212, 0.8693, 0.2125, 0.87, 0.2127, 0.8367, 0.2215, 0.8368, 0.212, 0.9034, 0.2027, 0.9031, 0.2027, 0.8698, 0.2125, 0.87, 0.2125, 0.87, 0.2027, 0.8698, 0.2027, 0.8367, 0.2127, 0.8367, 0.2205, 0.9021, 0.2212, 0.8693, 0.2284, 0.8683, 0.2276, 0.9, 0.2276, 0.9, 0.2284, 0.8683, 0.234, 0.8673, 0.2332, 0.8979, 0.2212, 0.8693, 0.2215, 0.8368, 0.2287, 0.8368, 0.2284, 0.8683, 0.2284, 0.8683, 0.2287, 0.8368, 0.2343, 0.8368, 0.234, 0.8673, 0.2205, 0.9021, 0.2276, 0.9, 0.2265, 0.932, 0.2194, 0.9352, 0.2194, 0.9352, 0.2265, 0.932, 0.2251, 0.9643, 0.2181, 0.9686, 0.2276, 0.9, 0.2332, 0.8979, 0.2321, 0.9289, 0.2265, 0.932, 0.2265, 0.932, 0.2321, 0.9289, 0.2308, 0.9601, 0.2251, 0.9643, 0.01218, 0.7607, 0.01448, 0.7222, 0.03726, 0.7239, 0.03448, 0.7623, 0.03448, 0.7623, 0.03726, 0.7239, 0.0569, 0.7226, 0.05287, 0.7618, 0.01448, 0.7222, 0.01709, 0.6835, 0.04059, 0.6847, 0.03726, 0.7239, 0.03726, 0.7239, 0.04059, 0.6847, 0.06207, 0.6818, 0.0569, 0.7226, 0.01218, 0.7607, 0.03448, 0.7623, 0.03279, 0.7997, 0.01057, 0.7987, 0.01057, 0.7987, 0.03279, 0.7997, 0.0323, 0.8364, 0.009882, 0.8364, 0.03448, 0.7623, 0.05287, 0.7618, 0.05018, 0.7996, 0.03279, 0.7997, 0.03279, 0.7997, 0.05018, 0.7996, 0.04924, 0.8364, 0.0323, 0.8364, 0.7525, 0.7619, 0.7536, 0.8001, 0.7313, 0.8007, 0.7296, 0.7631, 0.7296, 0.7631, 0.7313, 0.8007, 0.7137, 0.8004, 0.711, 0.7624, 0.7536, 0.8001, 0.7539, 0.8376, 0.7318, 0.8375, 0.7313, 0.8007, 0.7313, 0.8007, 0.7318, 0.8375, 0.7145, 0.8375, 0.7137, 0.8004, 0.7525, 0.7619, 0.7296, 0.7631, 0.7269, 0.7244, 0.7505, 0.7229, 0.7505, 0.7229, 0.7269, 0.7244, 0.7235, 0.6846, 0.748, 0.6835, 0.7296, 0.7631, 0.711, 0.7624, 0.7068, 0.7231, 0.7269, 0.7244, 0.7269, 0.7244, 0.7068, 0.7231, 0.7015, 0.6822, 0.7235, 0.6846, 0.17, 0.9017, 0.1878, 0.9025, 0.1889, 0.9362, 0.1724, 0.9352, 0.1724, 0.9352, 0.1889, 0.9362, 0.1902, 0.9705, 0.1752, 0.9696, 0.1878, 0.9025, 0.2027, 0.9031, 0.2027, 0.9368, 0.1889, 0.9362, 0.1889, 0.9362, 0.2027, 0.9368, 0.2027, 0.9711, 0.1902, 0.9705, 0.17, 0.9017, 0.1724, 0.9352, 0.1561, 0.9341, 0.1525, 0.9007, 0.1525, 0.9007, 0.1561, 0.9341, 0.1411, 0.9335, 0.1365, 0.9001, 0.1724, 0.9352, 0.1752, 0.9696, 0.1603, 0.9685, 0.1561, 0.9341, 0.1561, 0.9341, 0.1603, 0.9685, 0.1464, 0.9682, 0.1411, 0.9335, 0.17, 0.9017, 0.1525, 0.9007, 0.15, 0.8684, 0.1683, 0.8689, 0.1683, 0.8689, 0.15, 0.8684, 0.149, 0.8366, 0.1676, 0.8367, 0.1525, 0.9007, 0.1365, 0.9001, 0.1334, 0.868, 0.15, 0.8684, 0.15, 0.8684, 0.1334, 0.868, 0.1321, 0.8366, 0.149, 0.8366, 0.17, 0.9017, 0.1683, 0.8689, 0.187, 0.8694, 0.1878, 0.9025, 0.1878, 0.9025, 0.187, 0.8694, 0.2027, 0.8698, 0.2027, 0.9031, 0.1683, 0.8689, 0.1676, 0.8367, 0.1866, 0.8367, 0.187, 0.8694, 0.187, 0.8694, 0.1866, 0.8367, 0.2027, 0.8367, 0.2027, 0.8698, 0.5929, 0.7721, 0.575, 0.7713, 0.5738, 0.7376, 0.5904, 0.7386, 0.5904, 0.7386, 0.5738, 0.7376, 0.5724, 0.7033, 0.5875, 0.7041, 0.575, 0.7713, 0.5599, 0.7707, 0.5598, 0.7369, 0.5738, 0.7376, 0.5738, 0.7376, 0.5598, 0.7369, 0.5598, 0.7027, 0.5724, 0.7033, 0.5929, 0.7721, 0.5904, 0.7386, 0.6069, 0.7397, 0.6106, 0.7731, 0.6106, 0.7731, 0.6069, 0.7397, 0.6221, 0.7401, 0.6268, 0.7736, 0.5904, 0.7386, 0.5875, 0.7041, 0.6026, 0.7052, 0.6069, 0.7397, 0.6069, 0.7397, 0.6026, 0.7052, 0.6167, 0.7055, 0.6221, 0.7401, 0.5929, 0.7721, 0.6106, 0.7731, 0.6132, 0.8055, 0.5947, 0.8049, 0.5947, 0.8049, 0.6132, 0.8055, 0.6142, 0.8373, 0.5954, 0.8373, 0.6106, 0.7731, 0.6268, 0.7736, 0.63, 0.8059, 0.6132, 0.8055, 0.6132, 0.8055, 0.63, 0.8059, 0.6313, 0.8373, 0.6142, 0.8373, 0.5929, 0.7721, 0.5947, 0.8049, 0.5758, 0.8044, 0.575, 0.7713, 0.575, 0.7713, 0.5758, 0.8044, 0.5599, 0.8041, 0.5599, 0.7707, 0.5947, 0.8049, 0.5954, 0.8373, 0.5762, 0.8373, 0.5758, 0.8044, 0.5758, 0.8044, 0.5762, 0.8373, 0.5599, 0.8372, 0.5599, 0.8041, 0.9564, 0.6472, 0.9682, 0.6472, 0.9682, 0.8389, 0.9564, 0.8389, 0.8634, 0.9187, 0.8634, 0.9147, 0.8634, 0.9147, 0.8793, 0.9147, 0.8981, 0.9147, 0.9169, 0.9147, 0.9328, 0.9147, 0.9328, 0.9147, 0.9328, 0.9187, 0.8761, 0.6472, 0.8761, 0.6472, 0.8761, 0.6472, 0.8761, 0.6472, 0.8761, 0.6472, 0.8761, 0.6472, 0.8761, 0.6472, 0.8761, 0.6472, 0.8702, 0.91, 0.8702, 0.8406, 0.87, 0.8406, 0.87, 0.91, 0.8634, 0.9144, 0.8634, 0.9104, 0.8634, 0.9104, 0.8793, 0.9103, 0.8981, 0.9103, 0.9169, 0.9103, 0.9328, 0.9104, 0.9328, 0.9104, 0.9328, 0.9144, 0.9329, 0.8389, 0.8761, 0.8389, 0.8761, 0.6472, 0.9329, 0.6472, 0.9329, 0.6472, 0.9564, 0.6472, 0.9564, 0.8389, 0.9329, 0.8389, 0.8675, 0.8406, 0.8634, 0.8406, 0.8634, 0.91, 0.8675, 0.91, 0.9879, 0.1288, 0.9565, 0.1288, 0.9565, 0.2719, 0.9879, 0.2719, 0.3145, 0.1539, 0.2819, 0.1539, 0.2819, 0.3028, 0.3145, 0.3028, 0.8283, 0.1288, 0.7011, 0.1288, 0.7011, 0.2719, 0.8283, 0.2719, 0.8631, 0.8406, 0.7937, 0.8406, 0.7937, 0.91, 0.8631, 0.91, 0.8631, 0.9103, 0.7937, 0.9103, 0.7937, 0.9797, 0.8631, 0.9797, 0.9682, 0.8162, 0.9682, 0.6505, 0.9682, 0.6505, 0.9709, 0.6481, 0.974, 0.6472, 0.9772, 0.6481, 0.9799, 0.6505, 0.9799, 0.6505, 0.9799, 0.8162, 0.8634, 0.9214, 0.9328, 0.9214, 0.9328, 0.9212, 0.8634, 0.9212, 0.9915, 0.6472, 0.9915, 0.8389, 0.9892, 0.8389, 0.9892, 0.6472, 0.9799, 0.8389, 0.9799, 0.6472, 0.9828, 0.6472, 0.9828, 0.8389, 0.9828, 0.8389, 0.9828, 0.6472, 0.9861, 0.6472, 0.9861, 0.8389, 0.9861, 0.8389, 0.9861, 0.6472, 0.9892, 0.6472, 0.9892, 0.8389, 0.8697, 0.91, 0.8697, 0.8406, 0.8689, 0.8406, 0.8689, 0.91, 0.8634, 0.9198, 0.9328, 0.9198, 0.9328, 0.919, 0.8634, 0.919, 0.8686, 0.91, 0.8686, 0.8406, 0.8678, 0.8406, 0.8678, 0.91, 0.8634, 0.9209, 0.9328, 0.9209, 0.9328, 0.9201, 0.8634, 0.9201, 0.9682, 0.9853, 0.9682, 0.8196, 0.9682, 0.8196, 0.9709, 0.8171, 0.974, 0.8162, 0.9772, 0.8171, 0.9799, 0.8196, 0.9799, 0.8196, 0.9799, 0.9853, 0.875, 0.4077, 0.9908, 0.4077, 0.9908, 0.5333, 0.875, 0.5333, 0.875, 0.4077, 0.875, 0.5333, 0.7592, 0.5333, 0.7592, 0.4077, 0.875, 0.5333, 0.9252, 0.5333, 0.9252, 0.6392, 0.875, 0.6392, 0.9748, 0.6392, 0.9252, 0.6392, 0.9252, 0.5333, 0.9748, 0.5333, 0.1484, 0.1539, 0.01613, 0.1539, 0.01613, 0.3028, 0.1484, 0.3028, 0.7011, 0.3443, 0.8246, 0.3443, 0.8265, 0.3492, 0.8283, 0.3573, 0.8283, 0.3667, 0.8265, 0.3748, 0.8246, 0.3797, 0.7346, 0.3797, 0.7011, 0.3797, 0.8602, 0.1288, 0.8288, 0.1288, 0.8288, 0.2719, 0.8602, 0.2719, 0.1484, 0.415, 0.1484, 0.3782, 0.01613, 0.3782, 0.01613, 0.415, 0.8283, 0.3906, 0.8283, 0.3802, 0.7011, 0.3802, 0.7011, 0.3906, 0.1816, 0.1539, 0.149, 0.1539, 0.149, 0.3028, 0.1816, 0.3028, 0.01613, 0.4523, 0.1484, 0.4523, 0.1484, 0.4156, 0.01613, 0.4156, 0.8921, 0.1288, 0.8608, 0.1288, 0.8608, 0.2719, 0.8921, 0.2719, 0.5755, 0.4804, 0.5859, 0.501, 0.5459, 0.558, 0.4895, 0.5586, 0.4886, 0.4815, 0.3003, 0.484, 0.3026, 0.5599, 0.2488, 0.5607, 0.2077, 0.5101, 0.2142, 0.488, 0.3026, 0.5599, 0.3003, 0.484, 0.4886, 0.4815, 0.4895, 0.5586, 0.2488, 0.5607, 0.3026, 0.5599, 0.3013, 0.6298, 0.2125, 0.6245, 0.2077, 0.6093, 0.03349, 0.4804, 0.2142, 0.488, 0.2077, 0.5101, 0.03256, 0.5025, 0.8288, 0.3078, 0.8288, 0.2985, 0.8288, 0.2735, 0.8463, 0.273, 0.8755, 0.2725, 0.9093, 0.2725, 0.9385, 0.273, 0.956, 0.2735, 0.956, 0.3078, 0.3013, 0.6298, 0.3026, 0.5599, 0.4895, 0.5586, 0.4902, 0.6286, 0.03157, 0.615, 0.2077, 0.6093, 0.2125, 0.6245, 0.03208, 0.6311, 0.5459, 0.558, 0.5916, 0.5879, 0.5854, 0.6138, 0.2488, 0.5607, 0.2046, 0.5337, 0.2077, 0.5101, 0.5459, 0.558, 0.5939, 0.5573, 0.5916, 0.5879, 0.5459, 0.558, 0.5919, 0.5268, 0.5939, 0.5573, 0.5459, 0.558, 0.5859, 0.501, 0.5919, 0.5268, 0.2488, 0.5607, 0.2039, 0.5598, 0.2046, 0.5337, 0.2488, 0.5607, 0.2047, 0.5858, 0.2039, 0.5598, 0.2488, 0.5607, 0.2077, 0.6093, 0.2047, 0.5858, 0.1822, 0.1539, 0.1908, 0.1539, 0.214, 0.1539, 0.2144, 0.1725, 0.2149, 0.2079, 0.2149, 0.2488, 0.2144, 0.2843, 0.214, 0.3028, 0.1822, 0.3028, 0.2077, 0.6093, 0.03157, 0.615, 0.03109, 0.5889, 0.2047, 0.5858, 0.2047, 0.5858, 0.03109, 0.5889, 0.03109, 0.5588, 0.2039, 0.5598, 0.2039, 0.5598, 0.03109, 0.5588, 0.03165, 0.5288, 0.2046, 0.5337, 0.2046, 0.5337, 0.03165, 0.5288, 0.03256, 0.5025, 0.2077, 0.5101, 0.4902, 0.6286, 0.4895, 0.5586, 0.5459, 0.558, 0.5854, 0.6138, 0.5771, 0.6276, 0.149, 0.3402, 0.2813, 0.3402, 0.2813, 0.3034, 0.149, 0.3034, 0.2481, 0.3028, 0.2481, 0.1539, 0.2155, 0.1539, 0.2155, 0.3028, 0.149, 0.3776, 0.2813, 0.3776, 0.2813, 0.3408, 0.149, 0.3408, 0.924, 0.2719, 0.924, 0.1288, 0.8927, 0.1288, 0.8927, 0.2719, 0.8288, 0.3438, 0.956, 0.3438, 0.956, 0.3084, 0.8288, 0.3084, 0.956, 0.2719, 0.956, 0.1288, 0.9246, 0.1288, 0.9246, 0.2719, 0.2487, 0.3028, 0.2487, 0.1581, 0.2528, 0.1561, 0.2605, 0.1539, 0.2695, 0.1539, 0.2772, 0.1561, 0.2813, 0.1581, 0.2813, 0.2636, 0.2813, 0.3028, 0.7011, 0.3438, 0.8283, 0.3438, 0.8283, 0.2725, 0.7011, 0.2725, 0.1484, 0.3776, 0.1484, 0.3034, 0.01613, 0.3034, 0.01613, 0.3776, 0.5241, 0.02643, 0.5156, 0.02643, 0.5156, 0.3908, 0.5241, 0.3908, 0.5377, 0.2539, 0.5377, 0.2433, 0.5361, 0.2433, 0.5361, 0.2539, 0.6514, 0.4136, 0.6514, 0.403, 0.361, 0.403, 0.361, 0.4136, 0.5355, 0.2539, 0.5355, 0.2433, 0.5338, 0.2433, 0.5338, 0.2539, 0.6492, 0.02643, 0.6475, 0.02643, 0.6475, 0.3908, 0.6492, 0.3908, 0.5468, 0.02928, 0.5451, 0.02928, 0.5451, 0.03133, 0.5468, 0.03133, 0.361, 0.4279, 0.6514, 0.4279, 0.6514, 0.4259, 0.361, 0.4259, 0.515, 0.3908, 0.515, 0.02643, 0.5065, 0.02643, 0.5065, 0.3908, 0.6514, 0.425, 0.6514, 0.423, 0.361, 0.423, 0.361, 0.425, 0.5059, 0.02643, 0.4337, 0.02643, 0.4337, 0.3908, 0.5059, 0.3908, 0.5423, 0.2539, 0.5423, 0.2433, 0.5406, 0.2433, 0.5406, 0.2539, 0.606, 0.1283, 0.606, 0.1177, 0.5338, 0.1177, 0.5338, 0.1283, 0.54, 0.2539, 0.54, 0.2433, 0.5383, 0.2433, 0.5383, 0.2539, 0.5423, 0.02643, 0.5338, 0.02643, 0.5338, 0.1169, 0.5423, 0.1169, 0.6514, 0.4165, 0.6514, 0.4144, 0.361, 0.4144, 0.361, 0.4165, 0.6469, 0.02643, 0.6452, 0.02643, 0.6452, 0.3908, 0.6469, 0.3908, 0.5446, 0.02928, 0.5429, 0.02928, 0.5429, 0.03133, 0.5446, 0.03133, 0.5468, 0.02643, 0.5451, 0.02643, 0.5451, 0.02848, 0.5468, 0.02848, 0.361, 0.4193, 0.6514, 0.4193, 0.6514, 0.4173, 0.361, 0.4173, 0.6514, 0.3908, 0.6514, 0.02643, 0.6497, 0.02643, 0.6497, 0.3908, 0.361, 0.4222, 0.6514, 0.4222, 0.6514, 0.4201, 0.361, 0.4201, 0.5446, 0.02643, 0.5429, 0.02643, 0.5429, 0.02848, 0.5446, 0.02848, 0.5286, 0.3908, 0.5286, 0.02643, 0.5247, 0.02643, 0.5247, 0.3908, 0.5338, 0.1397, 0.606, 0.1397, 0.606, 0.1291, 0.5338, 0.1291, 0.5423, 0.231, 0.5423, 0.1406, 0.5338, 0.1406, 0.5338, 0.231, 0.361, 0.4022, 0.6514, 0.4022, 0.6514, 0.3916, 0.361, 0.3916, 0.4332, 0.02643, 0.361, 0.02643, 0.361, 0.3908, 0.4332, 0.3908, 0.5338, 0.2425, 0.606, 0.2425, 0.606, 0.2376, 0.5338, 0.2376, 0.5332, 0.3908, 0.5332, 0.02643, 0.5292, 0.02643, 0.5292, 0.3908, 0.5338, 0.2367, 0.606, 0.2367, 0.606, 0.2318, 0.5338, 0.2318])
me_cube_001.materials.append(mat_material_estrutura)
me_cube_001.use_remesh_preserve_volume = False
me_cube_001.use_remesh_preserve_attributes = False
me_cube_001.use_mirror_vertex_groups = False
me_cube_001.update()

# ---- objects
ob_cube_002 = bpy.data.objects.new('Cube.002', me_cube_004)
ob_cube_001 = bpy.data.objects.new('Cube.001', me_cube_003)
ob_cube = bpy.data.objects.new('Cube', me_cube_001)
ob_lamp = bpy.data.objects.new('Lamp', light_lamp)
ob_camera = bpy.data.objects.new('Camera', cam_camera)

# ---- transforms, parenting, visibility, modifiers, constraints
ob_cube_002.location = (-0.8289, 0.3928, 0.1313)
ob_cube_002.scale = (-0.3115, -0.1616, -0.04254)
ob_cube_002.lineart.crease_threshold = 0.0
_m = ob_cube_002.modifiers.new('Subsurf', 'SUBSURF')
_m.uv_smooth = 'PRESERVE_CORNERS'
_m.quality = 2
_m.levels = 2
_m.show_only_control_edges = False
ob_cube_001.location = (0.003369, 1.037, 0.2613)
ob_cube_001.scale = (0.5573, 0.8989, -0.09466)
ob_cube_001.lineart.crease_threshold = 0.0
ob_cube.location = (0.0, 0.0, 0.8156)
ob_cube.scale = (1.0, 0.09164, 0.8171)
ob_cube.lineart.crease_threshold = 0.0
ob_lamp.location = (4.076, 1.005, 5.904)
ob_lamp.rotation_euler = (0.6503, 0.05522, 1.866)
ob_lamp.lock_rotations_4d = False
ob_lamp.empty_display_type = 'ARROWS'
ob_lamp.color = (0.0, 0.0, 0.0, 0.0)
ob_lamp.lineart.crease_threshold = 0.0
ob_camera.location = (7.481, -6.508, 5.344)
ob_camera.rotation_euler = (1.109, 0.0, 0.8149)
ob_camera.lock_rotations_4d = False
ob_camera.empty_display_type = 'ARROWS'
ob_camera.color = (0.0, 0.0, 0.0, 0.0)
ob_camera.display_type = 'WIRE'
ob_camera.lineart.crease_threshold = 0.0

# ---- collection membership
col_collection_1.objects.link(ob_cube_002)
col_collection_1.objects.link(ob_cube_001)
col_collection_1.objects.link(ob_cube)
col_collection_1.objects.link(ob_lamp)
col_collection_1.objects.link(ob_camera)

# ---- scene / render settings (as saved in the file)
scene.camera = ob_camera
scene.frame_start = 1; scene.frame_end = 250; scene.frame_set(208)
scene.render.engine = 'CYCLES'
scene.render.resolution_percentage = 50
scene.render.dither_intensity = 0.0
scene.cycles.use_denoising = False
scene.cycles.samples = 128
scene.cycles.sampling_pattern = 'TABULATED_SOBOL'
scene.cycles.light_sampling_threshold = 0.0
scene.cycles.use_adaptive_sampling = False
scene.cycles.use_light_tree = False
scene.cycles.blur_glossy = 0.0
scene.cycles.sample_clamp_indirect = 0.0
scene.view_settings.view_transform = 'Standard'
bpy.context.view_layer.update()

